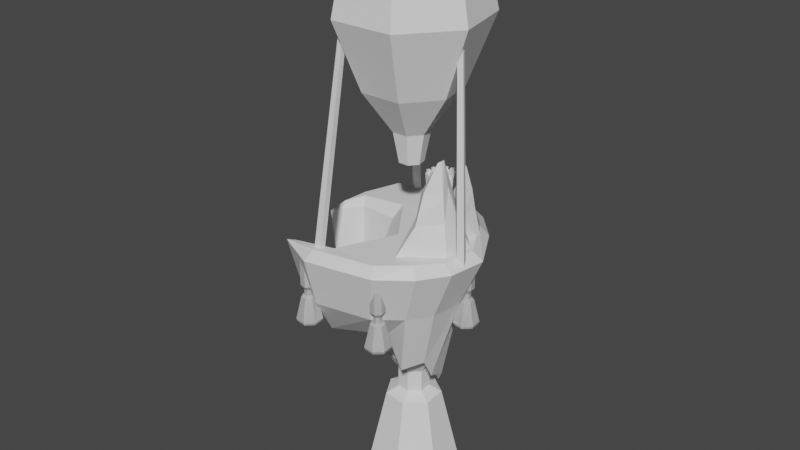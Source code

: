 # Source: island.blend  (saved by Blender 2.93.21; exported with 4.5.12 LTS)
import bpy
from mathutils import Matrix  # noqa: F401  (used for matrix-valued properties, if any)

bpy.ops.wm.read_factory_settings(use_empty=True)
scene = bpy.context.scene
scene.name = 'Scene'

# ---- collections
col_collection = bpy.data.collections.new('Collection'); scene.collection.children.link(col_collection)

# ---- materials (node trees are filled in below, after node groups)
mat_top = bpy.data.materials.new('Top')
mat_top.use_transparent_shadow = False
mat_bottom = bpy.data.materials.new('Bottom')
mat_bottom.use_transparent_shadow = False
mat_robe = bpy.data.materials.new('Robe')
mat_robe.use_transparent_shadow = False
mat_beard = bpy.data.materials.new('Beard')
mat_beard.use_transparent_shadow = False
mat_face = bpy.data.materials.new('Face')
mat_face.use_transparent_shadow = False
mat_mountains = bpy.data.materials.new('Mountains')
mat_mountains.use_transparent_shadow = False
mat_mountaintop = bpy.data.materials.new('MountainTop')
mat_mountaintop.use_transparent_shadow = False

# ---- material node trees
mat_top.use_nodes = True; mat_top.node_tree.nodes.clear()
_N = mat_top.node_tree.nodes; _L = mat_top.node_tree.links
n0 = _N.new('ShaderNodeBsdfPrincipled'); n0.name = 'Principled BSDF'; n0.location = (10, 300)
n0.distribution = 'GGX'
n0.subsurface_method = 'BURLEY'
n0.inputs[3].default_value = 1.45
n0.inputs[27].default_value = (0.0, 0.0, 0.0, 1.0)
n0.inputs[28].default_value = 1.0
n1 = _N.new('ShaderNodeOutputMaterial'); n1.name = 'Material Output'; n1.location = (300, 300)
_L.new(n0.outputs[0], n1.inputs[0])
n1.is_active_output = True
mat_bottom.use_nodes = True; mat_bottom.node_tree.nodes.clear()
_N = mat_bottom.node_tree.nodes; _L = mat_bottom.node_tree.links
n0 = _N.new('ShaderNodeBsdfPrincipled'); n0.name = 'Principled BSDF'; n0.location = (10, 300)
n0.distribution = 'GGX'
n0.subsurface_method = 'BURLEY'
n0.inputs[3].default_value = 1.45
n0.inputs[27].default_value = (0.0, 0.0, 0.0, 1.0)
n0.inputs[28].default_value = 1.0
n1 = _N.new('ShaderNodeOutputMaterial'); n1.name = 'Material Output'; n1.location = (300, 300)
_L.new(n0.outputs[0], n1.inputs[0])
n1.is_active_output = True
mat_robe.use_nodes = True; mat_robe.node_tree.nodes.clear()
_N = mat_robe.node_tree.nodes; _L = mat_robe.node_tree.links
n0 = _N.new('ShaderNodeBsdfPrincipled'); n0.name = 'Principled BSDF'; n0.location = (10, 300)
n0.distribution = 'GGX'
n0.subsurface_method = 'BURLEY'
n0.inputs[3].default_value = 1.45
n0.inputs[27].default_value = (0.0, 0.0, 0.0, 1.0)
n0.inputs[28].default_value = 1.0
n1 = _N.new('ShaderNodeOutputMaterial'); n1.name = 'Material Output'; n1.location = (300, 300)
_L.new(n0.outputs[0], n1.inputs[0])
n1.is_active_output = True
mat_beard.use_nodes = True; mat_beard.node_tree.nodes.clear()
_N = mat_beard.node_tree.nodes; _L = mat_beard.node_tree.links
n0 = _N.new('ShaderNodeBsdfPrincipled'); n0.name = 'Principled BSDF'; n0.location = (10, 300)
n0.distribution = 'GGX'
n0.subsurface_method = 'BURLEY'
n0.inputs[3].default_value = 1.45
n0.inputs[27].default_value = (0.0, 0.0, 0.0, 1.0)
n0.inputs[28].default_value = 1.0
n1 = _N.new('ShaderNodeOutputMaterial'); n1.name = 'Material Output'; n1.location = (300, 300)
_L.new(n0.outputs[0], n1.inputs[0])
n1.is_active_output = True
mat_face.use_nodes = True; mat_face.node_tree.nodes.clear()
_N = mat_face.node_tree.nodes; _L = mat_face.node_tree.links
n0 = _N.new('ShaderNodeBsdfPrincipled'); n0.name = 'Principled BSDF'; n0.location = (10, 300)
n0.distribution = 'GGX'
n0.subsurface_method = 'BURLEY'
n0.inputs[3].default_value = 1.45
n0.inputs[27].default_value = (0.0, 0.0, 0.0, 1.0)
n0.inputs[28].default_value = 1.0
n1 = _N.new('ShaderNodeOutputMaterial'); n1.name = 'Material Output'; n1.location = (300, 300)
_L.new(n0.outputs[0], n1.inputs[0])
n1.is_active_output = True
mat_mountains.use_nodes = True; mat_mountains.node_tree.nodes.clear()
_N = mat_mountains.node_tree.nodes; _L = mat_mountains.node_tree.links
n0 = _N.new('ShaderNodeBsdfPrincipled'); n0.name = 'Principled BSDF'; n0.location = (10, 300)
n0.distribution = 'GGX'
n0.subsurface_method = 'BURLEY'
n0.inputs[3].default_value = 1.45
n0.inputs[27].default_value = (0.0, 0.0, 0.0, 1.0)
n0.inputs[28].default_value = 1.0
n1 = _N.new('ShaderNodeOutputMaterial'); n1.name = 'Material Output'; n1.location = (300, 300)
_L.new(n0.outputs[0], n1.inputs[0])
n1.is_active_output = True
mat_mountaintop.use_nodes = True; mat_mountaintop.node_tree.nodes.clear()
_N = mat_mountaintop.node_tree.nodes; _L = mat_mountaintop.node_tree.links
n0 = _N.new('ShaderNodeBsdfPrincipled'); n0.name = 'Principled BSDF'; n0.location = (10, 300)
n0.distribution = 'GGX'
n0.subsurface_method = 'BURLEY'
n0.inputs[3].default_value = 1.45
n0.inputs[27].default_value = (0.0, 0.0, 0.0, 1.0)
n0.inputs[28].default_value = 1.0
n1 = _N.new('ShaderNodeOutputMaterial'); n1.name = 'Material Output'; n1.location = (300, 300)
_L.new(n0.outputs[0], n1.inputs[0])
n1.is_active_output = True

# ---- world
world_world = bpy.data.worlds.new('World'); scene.world = world_world
world_world.use_nodes = True; world_world.node_tree.nodes.clear()
_N = world_world.node_tree.nodes; _L = world_world.node_tree.links
n0 = _N.new('ShaderNodeOutputWorld'); n0.name = 'World Output'; n0.location = (300, 300)
n1 = _N.new('ShaderNodeBackground'); n1.name = 'Background'; n1.location = (10, 300)
n1.inputs[0].default_value = (0.05088, 0.05088, 0.05088, 1.0)
_L.new(n1.outputs[0], n0.inputs[0])
n0.is_active_output = True
world_world.color = (0.05088, 0.05088, 0.05088)
world_world.use_sun_shadow = False
world_world.sun_shadow_jitter_overblur = 0.0

# ---- meshes
me_cube_001 = bpy.data.meshes.new('Cube.001')
me_cube_001.from_pydata([(-2.781, -2.622, -1.0), (-3.074, -3.025, 1.0), (-2.472, 2.326, -1.0), (-2.698, 2.992, 1.0), (1.805, -2.112, -1.0), (2.502, -2.404, 1.0), (1.778, 1.466, -1.0), (2.47, 1.947, 1.0), (-3.075, -0.3579, -1.0), (-3.432, -0.2713, 1.0), (-3.128, 1.067, -1.0), (-3.495, 1.461, 1.0), (-1.422, -3.289, -1.0), (-1.422, -3.836, 1.0), (0.8131, -2.873, -1.0), (1.297, -3.33, 1.0), (-0.7018, 2.673, -1.0), (-0.5455, 3.414, 1.0), (0.9025, 2.364, -1.0), (1.406, 3.038, 1.0), (2.409, -1.211, -1.0), (3.238, -1.309, 1.0), (2.597, 0.01713, -1.0), (3.466, 0.1848, 1.0), (-1.076, -2.26, -1.0), (-1.0, -2.584, 1.0), (-0.4579, -0.8094, -1.0), (-0.2488, -0.8204, 1.0), (-1.237, 0.4932, -1.0), (-1.196, 0.7637, 1.0), (-2.486, 0.5469, -1.0), (-2.715, 0.829, 1.0), (-1.96, -1.956, -2.915), (-1.861, 1.72, -2.98), (1.198, -1.593, -3.669), (1.271, 0.798, -5.036), (-2.443, -0.2002, -4.292), (-2.364, 0.7691, -3.537), (0.537, -1.61, -2.36), (-0.6108, 1.89, -4.198), (0.5534, 1.516, -6.026), (1.732, -0.8903, -3.466), (1.611, -0.295, -4.426), (-0.4662, -1.005, -2.243), (-0.5356, 0.3332, -2.958), (-1.684, -0.1261, -3.65), (0.3075, -0.7046, 1.398), (-1.068, 1.243, 1.422), (-0.8853, -2.83, 1.288), (-3.315, 0.4047, 1.214), (-3.116, 1.372, 1.296), (-2.451, 2.659, 1.422), (-2.455, -3.184, 1.245), (1.087, -2.972, 1.345), (-1.381, -3.386, 1.292), (2.195, -2.165, 1.404), (-0.5239, 3.036, 1.422), (1.222, 2.7, 1.422), (2.175, 1.723, 1.422), (3.05, 0.1271, 1.33), (2.846, -1.21, 1.33), (-2.905, 1.137, 1.296)], [], [(3, 2, 10, 11), (18, 6, 35, 40), (8, 10, 37, 36), (1, 0, 12, 13), (2, 16, 39, 33), (20, 4, 34, 41), (8, 9, 11, 10), (0, 1, 25, 24), (4, 14, 38, 34), (0, 24, 32), (14, 15, 13, 12), (30, 31, 9, 8), (28, 29, 31, 30), (4, 5, 15, 14), (16, 17, 19, 18), (2, 3, 17, 16), (7, 6, 18, 19), (26, 27, 29, 28), (22, 23, 21, 20), (24, 25, 27, 26), (6, 7, 23, 22), (5, 4, 20, 21), (16, 18, 40, 39), (24, 26, 43, 32), (14, 12, 32, 38), (22, 20, 41, 42), (28, 30, 45, 44), (10, 2, 33, 37), (12, 0, 32), (26, 28, 44, 43), (30, 8, 36, 45), (6, 22, 42, 35), (32, 43, 38), (43, 44, 34, 38), (36, 37, 45), (33, 44, 45, 37), (35, 44, 40), (40, 44, 39), (33, 39, 44), (42, 44, 35), (34, 44, 41), (42, 41, 44), (11, 9, 49, 50), (23, 7, 58, 59), (5, 21, 60, 55), (15, 5, 55, 53), (29, 27, 46, 47), (9, 31, 61, 49), (17, 3, 51, 56), (25, 1, 52, 48), (1, 13, 54, 52), (7, 19, 57, 58), (3, 11, 50, 51), (49, 61, 50), (52, 54, 48), (47, 46, 59, 58), (59, 46, 60), (60, 46, 55), (46, 48, 53, 55), (53, 48, 54), (51, 50, 61), (51, 61, 47, 56), (57, 56, 47), (58, 57, 47), (31, 29, 47, 61), (19, 17, 56, 57), (27, 25, 48, 46), (13, 15, 53, 54), (21, 23, 59, 60)])
me_cube_001.polygons.foreach_set('material_index', [1, 1, 1, 1, 1, 1, 1, 1, 1, 1, 1, 1, 1, 1, 1, 1, 1, 1, 1, 1, 1, 1, 1, 1, 1, 1, 1, 1, 1, 1, 1, 1, 1, 1, 1, 1, 1, 1, 1, 1, 1, 1, 0, 0, 0, 0, 0, 0, 0, 0, 0, 0, 0, 0, 0, 0, 0, 0, 0, 0, 0, 0, 0, 0, 0, 0, 0, 0, 0])
_uv = me_cube_001.uv_layers.new(name='UVMap')
_uv.uv.foreach_set('vector', [0.625, 0.25, 0.375, 0.25, 0.375, 0.25, 0.625, 0.25, 0.375, 0.5, 0.375, 0.5, 0.375, 0.5, 0.375, 0.5, 0.375, 0.0, 0.375, 0.25, 0.375, 0.25, 0.375, 0.0, 0.625, 1.0, 0.375, 1.0, 0.375, 1.0, 0.625, 1.0, 0.375, 0.25, 0.375, 0.25, 0.375, 0.25, 0.375, 0.25, 0.375, 0.75, 0.375, 0.75, 0.375, 0.75, 0.375, 0.75, 0.375, 0.0, 0.625, 0.0, 0.625, 0.25, 0.375, 0.25, 0.375, 1.0, 0.625, 1.0, 0.625, 1.0, 0.375, 1.0, 0.375, 0.75, 0.375, 0.75, 0.375, 0.75, 0.375, 0.75, 0.375, 1.0, 0.375, 1.0, 0.375, 1.0, 0.375, 0.75, 0.625, 0.75, 0.625, 1.0, 0.375, 1.0, 0.375, 1.0, 0.625, 1.0, 0.625, 1.0, 0.375, 1.0, 0.375, 1.0, 0.625, 1.0, 0.625, 1.0, 0.375, 1.0, 0.375, 0.75, 0.625, 0.75, 0.625, 0.75, 0.375, 0.75, 0.375, 0.25, 0.625, 0.25, 0.625, 0.5, 0.375, 0.5, 0.375, 0.25, 0.625, 0.25, 0.625, 0.25, 0.375, 0.25, 0.625, 0.5, 0.375, 0.5, 0.375, 0.5, 0.625, 0.5, 0.375, 1.0, 0.625, 1.0, 0.625, 1.0, 0.375, 1.0, 0.375, 0.5, 0.625, 0.5, 0.625, 0.75, 0.375, 0.75, 0.375, 1.0, 0.625, 1.0, 0.625, 1.0, 0.375, 1.0, 0.375, 0.5, 0.625, 0.5, 0.625, 0.5, 0.375, 0.5, 0.625, 0.75, 0.375, 0.75, 0.375, 0.75, 0.625, 0.75, 0.375, 0.25, 0.375, 0.5, 0.375, 0.5, 0.375, 0.25, 0.375, 1.0, 0.375, 1.0, 0.375, 1.0, 0.375, 1.0, 0.375, 0.75, 0.375, 1.0, 0.375, 1.0, 0.375, 0.75, 0.375, 0.5, 0.375, 0.75, 0.375, 0.75, 0.375, 0.5, 0.375, 1.0, 0.375, 1.0, 0.375, 1.0, 0.375, 1.0, 0.375, 0.25, 0.375, 0.25, 0.375, 0.25, 0.375, 0.25, 0.375, 1.0, 0.375, 1.0, 0.375, 1.0, 0.375, 1.0, 0.375, 1.0, 0.375, 1.0, 0.375, 1.0, 0.375, 1.0, 0.375, 1.0, 0.375, 1.0, 0.375, 1.0, 0.375, 0.5, 0.375, 0.5, 0.375, 0.5, 0.375, 0.5, 0.375, 1.0, 0.375, 1.0, 0.375, 0.75, 0.375, 1.0, 0.375, 1.0, 0.375, 0.75, 0.375, 0.75, 0.375, 1.0, 0.375, 0.25, 0.375, 1.0, 0.375, 0.25, 0.375, 1.0, 0.375, 1.0, 0.375, 0.25, 0.375, 0.5, 0.0, 0.0, 0.375, 0.5, 0.375, 0.5, 0.0, 0.0, 0.375, 0.25, 0.375, 0.25, 0.375, 0.25, 0.375, 1.0, 0.375, 0.5, 0.0, 0.0, 0.375, 0.5, 0.375, 0.75, 0.375, 1.0, 0.375, 0.75, 0.375, 0.5, 0.375, 0.75, 0.0, 0.0, 0.625, 0.25, 0.625, 0.0, 0.625, 0.0, 0.625, 0.25, 0.625, 0.5, 0.625, 0.5, 0.625, 0.5, 0.625, 0.5, 0.625, 0.75, 0.625, 0.75, 0.625, 0.75, 0.625, 0.75, 0.625, 0.75, 0.625, 0.75, 0.625, 0.75, 0.625, 0.75, 0.625, 1.0, 0.625, 1.0, 0.625, 1.0, 0.625, 1.0, 0.625, 1.0, 0.625, 1.0, 0.625, 1.0, 0.625, 1.0, 0.625, 0.25, 0.625, 0.25, 0.625, 0.25, 0.625, 0.25, 0.625, 1.0, 0.625, 1.0, 0.625, 1.0, 0.625, 1.0, 0.625, 1.0, 0.625, 1.0, 0.625, 1.0, 0.625, 1.0, 0.625, 0.5, 0.625, 0.5, 0.625, 0.5, 0.625, 0.5, 0.625, 0.25, 0.625, 0.25, 0.625, 0.25, 0.625, 0.25, 0.625, 1.0, 0.625, 1.0, 0.625, 0.25, 0.625, 1.0, 0.625, 1.0, 0.625, 1.0, 0.625, 1.0, 0.625, 1.0, 0.625, 0.5, 0.625, 0.5, 0.625, 0.5, 0.625, 1.0, 0.625, 0.75, 0.625, 0.75, 0.625, 1.0, 0.625, 0.75, 0.625, 1.0, 0.625, 1.0, 0.625, 0.75, 0.625, 0.75, 0.625, 0.75, 0.625, 1.0, 0.625, 1.0, 0.625, 0.25, 0.625, 0.25, 0.625, 1.0, 0.625, 0.25, 0.625, 1.0, 0.625, 1.0, 0.625, 0.25, 0.625, 0.5, 0.625, 0.25, 0.625, 1.0, 0.625, 0.5, 0.625, 0.5, 0.625, 1.0, 0.625, 1.0, 0.625, 1.0, 0.625, 1.0, 0.625, 1.0, 0.625, 0.5, 0.625, 0.25, 0.625, 0.25, 0.625, 0.5, 0.625, 1.0, 0.625, 1.0, 0.625, 1.0, 0.625, 1.0, 0.625, 1.0, 0.625, 0.75, 0.625, 0.75, 0.625, 1.0, 0.625, 0.75, 0.625, 0.5, 0.625, 0.5, 0.625, 0.75])
me_cube_001.materials.append(mat_top)
me_cube_001.materials.append(mat_bottom)
me_cube_001.use_remesh_fix_poles = True
me_cube_001.use_remesh_preserve_attributes = False
me_cube_001.update()
me_cylinder = bpy.data.meshes.new('Cylinder')
me_cylinder.from_pydata([(0.4418, 2.328, 1.308), (0.4916, 2.441, 2.873), (0.7224, 1.833, 1.308), (0.8438, 1.82, 2.874), (0.3382, 1.413, 1.308), (0.3617, 1.293, 2.874), (-0.1799, 1.648, 1.308), (-0.2885, 1.589, 2.873), (-0.1159, 2.214, 1.307), (-0.2082, 2.298, 2.873), (-0.07171, 2.267, 2.763), (-0.06401, 2.284, 3.005), (-0.02834, 2.19, 2.763), (-0.009591, 2.188, 3.005), (-0.08771, 2.125, 2.763), (-0.08408, 2.107, 3.005), (-0.1678, 2.162, 2.763), (-0.1845, 2.152, 3.005), (-0.1579, 2.249, 2.763), (-0.1721, 2.262, 3.005), (0.4614, 2.375, 2.763), (0.4691, 2.392, 3.005), (0.5048, 2.298, 2.763), (0.5235, 2.296, 3.005), (0.4454, 2.233, 2.763), (0.449, 2.215, 3.005), (0.3654, 2.27, 2.763), (0.3486, 2.26, 3.005), (0.3752, 2.357, 2.763), (0.361, 2.37, 3.005), (0.7115, 1.906, 2.764), (0.7192, 1.924, 3.006), (0.7549, 1.83, 2.764), (0.7736, 1.828, 3.006), (0.6955, 1.765, 2.764), (0.6991, 1.746, 3.006), (0.6155, 1.801, 2.764), (0.5987, 1.792, 3.006), (0.6253, 1.889, 2.764), (0.6111, 1.902, 3.006), (0.3729, 1.501, 2.764), (0.3806, 1.519, 3.006), (0.4163, 1.425, 2.764), (0.435, 1.423, 3.006), (0.3569, 1.36, 2.764), (0.3605, 1.341, 3.006), (0.2768, 1.396, 2.764), (0.2601, 1.387, 3.006), (0.2867, 1.484, 2.764), (0.2725, 1.497, 3.006), (-0.1366, 1.72, 2.763), (-0.1289, 1.738, 3.005), (-0.09321, 1.644, 2.763), (-0.07445, 1.642, 3.005), (-0.1526, 1.579, 2.763), (-0.1489, 1.561, 3.005), (-0.2326, 1.615, 2.763), (-0.2494, 1.606, 3.005), (-0.2227, 1.703, 2.763), (-0.237, 1.716, 3.005), (-0.1142, 1.99, 2.763), (-0.1065, 2.007, 3.005), (-0.07084, 1.913, 2.763), (-0.05208, 1.911, 3.005), (-0.1302, 1.848, 2.763), (-0.1266, 1.83, 3.005), (-0.2103, 1.885, 2.763), (-0.227, 1.876, 3.005), (-0.2004, 1.972, 2.763), (-0.2146, 1.985, 3.005), (0.2062, 2.336, 2.763), (0.2139, 2.354, 3.005), (0.2495, 2.26, 2.763), (0.2683, 2.258, 3.005), (0.1902, 2.195, 2.763), (0.1938, 2.177, 3.005), (0.1101, 2.231, 2.763), (0.09334, 2.222, 3.005), (0.12, 2.319, 2.763), (0.1057, 2.332, 3.005), (0.6169, 2.12, 2.764), (0.6247, 2.138, 3.005), (0.6603, 2.044, 2.764), (0.6791, 2.042, 3.006), (0.6009, 1.979, 2.764), (0.6046, 1.96, 3.006), (0.5209, 2.015, 2.764), (0.5041, 2.006, 3.005), (0.5308, 2.103, 2.764), (0.5165, 2.116, 3.005), (0.5512, 1.691, 2.764), (0.5589, 1.709, 3.006), (0.5945, 1.615, 2.764), (0.6133, 1.613, 3.006), (0.5352, 1.55, 2.764), (0.5388, 1.531, 3.006), (0.4551, 1.586, 2.764), (0.4383, 1.577, 3.006), (0.465, 1.674, 2.764), (0.4507, 1.687, 3.006), (0.1177, 1.601, 2.764), (0.1254, 1.618, 3.005), (0.1611, 1.524, 2.764), (0.1798, 1.522, 3.006), (0.1017, 1.459, 2.764), (0.1053, 1.441, 3.006), (0.02163, 1.496, 2.764), (0.004862, 1.486, 3.005), (0.03152, 1.583, 2.764), (0.01727, 1.596, 3.005), (0.2217, 1.504, 1.299), (0.2432, 1.465, 1.778), (-0.03491, 1.62, 1.299), (-0.07887, 1.612, 1.778), (0.08944, 1.24, 1.699), (0.07657, 1.274, 1.288), (-0.1121, 1.36, 1.288), (-0.1473, 1.348, 1.699)], [], [(0, 1, 3, 2), (2, 3, 5, 4), (4, 5, 7, 6), (3, 1, 9, 7, 5), (6, 7, 9, 8), (8, 9, 1, 0), (10, 11, 13, 12), (12, 13, 15, 14), (14, 15, 17, 16), (13, 11, 19, 17, 15), (16, 17, 19, 18), (18, 19, 11, 10), (20, 21, 23, 22), (22, 23, 25, 24), (24, 25, 27, 26), (23, 21, 29, 27, 25), (26, 27, 29, 28), (28, 29, 21, 20), (30, 31, 33, 32), (32, 33, 35, 34), (34, 35, 37, 36), (33, 31, 39, 37, 35), (36, 37, 39, 38), (38, 39, 31, 30), (40, 41, 43, 42), (42, 43, 45, 44), (44, 45, 47, 46), (43, 41, 49, 47, 45), (46, 47, 49, 48), (48, 49, 41, 40), (50, 51, 53, 52), (52, 53, 55, 54), (54, 55, 57, 56), (53, 51, 59, 57, 55), (56, 57, 59, 58), (58, 59, 51, 50), (60, 61, 63, 62), (62, 63, 65, 64), (64, 65, 67, 66), (63, 61, 69, 67, 65), (66, 67, 69, 68), (68, 69, 61, 60), (70, 71, 73, 72), (72, 73, 75, 74), (74, 75, 77, 76), (73, 71, 79, 77, 75), (76, 77, 79, 78), (78, 79, 71, 70), (80, 81, 83, 82), (82, 83, 85, 84), (84, 85, 87, 86), (83, 81, 89, 87, 85), (86, 87, 89, 88), (88, 89, 81, 80), (90, 91, 93, 92), (92, 93, 95, 94), (94, 95, 97, 96), (93, 91, 99, 97, 95), (96, 97, 99, 98), (98, 99, 91, 90), (100, 101, 103, 102), (102, 103, 105, 104), (104, 105, 107, 106), (103, 101, 109, 107, 105), (106, 107, 109, 108), (108, 109, 101, 100), (110, 112, 113, 111), (115, 114, 117, 116), (111, 113, 117, 114), (110, 111, 114, 115), (113, 112, 116, 117), (112, 110, 115, 116)])
_uv = me_cylinder.uv_layers.new(name='UVMap')
_uv.uv.foreach_set('vector', [1.0, 0.5, 1.0, 1.0, 0.8, 1.0, 0.8, 0.5, 0.8, 0.5, 0.8, 1.0, 0.6, 1.0, 0.6, 0.5, 0.6, 0.5, 0.6, 1.0, 0.4, 1.0, 0.4, 0.5, 0.4783, 0.3242, 0.25, 0.49, 0.02175, 0.3242, 0.1089, 0.05584, 0.3911, 0.05584, 0.4, 0.5, 0.4, 1.0, 0.2, 1.0, 0.2, 0.5, 0.2, 0.5, 0.2, 1.0, 2.98e-08, 1.0, 2.98e-08, 0.5, 1.0, 0.5, 1.0, 1.0, 0.8, 1.0, 0.8, 0.5, 0.8, 0.5, 0.8, 1.0, 0.6, 1.0, 0.6, 0.5, 0.6, 0.5, 0.6, 1.0, 0.4, 1.0, 0.4, 0.5, 0.4783, 0.3242, 0.25, 0.49, 0.02175, 0.3242, 0.1089, 0.05584, 0.3911, 0.05584, 0.4, 0.5, 0.4, 1.0, 0.2, 1.0, 0.2, 0.5, 0.2, 0.5, 0.2, 1.0, 2.98e-08, 1.0, 2.98e-08, 0.5, 1.0, 0.5, 1.0, 1.0, 0.8, 1.0, 0.8, 0.5, 0.8, 0.5, 0.8, 1.0, 0.6, 1.0, 0.6, 0.5, 0.6, 0.5, 0.6, 1.0, 0.4, 1.0, 0.4, 0.5, 0.4783, 0.3242, 0.25, 0.49, 0.02175, 0.3242, 0.1089, 0.05584, 0.3911, 0.05584, 0.4, 0.5, 0.4, 1.0, 0.2, 1.0, 0.2, 0.5, 0.2, 0.5, 0.2, 1.0, 2.98e-08, 1.0, 2.98e-08, 0.5, 1.0, 0.5, 1.0, 1.0, 0.8, 1.0, 0.8, 0.5, 0.8, 0.5, 0.8, 1.0, 0.6, 1.0, 0.6, 0.5, 0.6, 0.5, 0.6, 1.0, 0.4, 1.0, 0.4, 0.5, 0.4783, 0.3242, 0.25, 0.49, 0.02175, 0.3242, 0.1089, 0.05584, 0.3911, 0.05584, 0.4, 0.5, 0.4, 1.0, 0.2, 1.0, 0.2, 0.5, 0.2, 0.5, 0.2, 1.0, 2.98e-08, 1.0, 2.98e-08, 0.5, 1.0, 0.5, 1.0, 1.0, 0.8, 1.0, 0.8, 0.5, 0.8, 0.5, 0.8, 1.0, 0.6, 1.0, 0.6, 0.5, 0.6, 0.5, 0.6, 1.0, 0.4, 1.0, 0.4, 0.5, 0.4783, 0.3242, 0.25, 0.49, 0.02175, 0.3242, 0.1089, 0.05584, 0.3911, 0.05584, 0.4, 0.5, 0.4, 1.0, 0.2, 1.0, 0.2, 0.5, 0.2, 0.5, 0.2, 1.0, 2.98e-08, 1.0, 2.98e-08, 0.5, 1.0, 0.5, 1.0, 1.0, 0.8, 1.0, 0.8, 0.5, 0.8, 0.5, 0.8, 1.0, 0.6, 1.0, 0.6, 0.5, 0.6, 0.5, 0.6, 1.0, 0.4, 1.0, 0.4, 0.5, 0.4783, 0.3242, 0.25, 0.49, 0.02175, 0.3242, 0.1089, 0.05584, 0.3911, 0.05584, 0.4, 0.5, 0.4, 1.0, 0.2, 1.0, 0.2, 0.5, 0.2, 0.5, 0.2, 1.0, 2.98e-08, 1.0, 2.98e-08, 0.5, 1.0, 0.5, 1.0, 1.0, 0.8, 1.0, 0.8, 0.5, 0.8, 0.5, 0.8, 1.0, 0.6, 1.0, 0.6, 0.5, 0.6, 0.5, 0.6, 1.0, 0.4, 1.0, 0.4, 0.5, 0.4783, 0.3242, 0.25, 0.49, 0.02175, 0.3242, 0.1089, 0.05584, 0.3911, 0.05584, 0.4, 0.5, 0.4, 1.0, 0.2, 1.0, 0.2, 0.5, 0.2, 0.5, 0.2, 1.0, 2.98e-08, 1.0, 2.98e-08, 0.5, 1.0, 0.5, 1.0, 1.0, 0.8, 1.0, 0.8, 0.5, 0.8, 0.5, 0.8, 1.0, 0.6, 1.0, 0.6, 0.5, 0.6, 0.5, 0.6, 1.0, 0.4, 1.0, 0.4, 0.5, 0.4783, 0.3242, 0.25, 0.49, 0.02175, 0.3242, 0.1089, 0.05584, 0.3911, 0.05584, 0.4, 0.5, 0.4, 1.0, 0.2, 1.0, 0.2, 0.5, 0.2, 0.5, 0.2, 1.0, 2.98e-08, 1.0, 2.98e-08, 0.5, 1.0, 0.5, 1.0, 1.0, 0.8, 1.0, 0.8, 0.5, 0.8, 0.5, 0.8, 1.0, 0.6, 1.0, 0.6, 0.5, 0.6, 0.5, 0.6, 1.0, 0.4, 1.0, 0.4, 0.5, 0.4783, 0.3242, 0.25, 0.49, 0.02175, 0.3242, 0.1089, 0.05584, 0.3911, 0.05584, 0.4, 0.5, 0.4, 1.0, 0.2, 1.0, 0.2, 0.5, 0.2, 0.5, 0.2, 1.0, 2.98e-08, 1.0, 2.98e-08, 0.5, 1.0, 0.5, 1.0, 1.0, 0.8, 1.0, 0.8, 0.5, 0.8, 0.5, 0.8, 1.0, 0.6, 1.0, 0.6, 0.5, 0.6, 0.5, 0.6, 1.0, 0.4, 1.0, 0.4, 0.5, 0.4783, 0.3242, 0.25, 0.49, 0.02175, 0.3242, 0.1089, 0.05584, 0.3911, 0.05584, 0.4, 0.5, 0.4, 1.0, 0.2, 1.0, 0.2, 0.5, 0.2, 0.5, 0.2, 1.0, 2.98e-08, 1.0, 2.98e-08, 0.5, 1.0, 0.5, 1.0, 1.0, 0.8, 1.0, 0.8, 0.5, 0.8, 0.5, 0.8, 1.0, 0.6, 1.0, 0.6, 0.5, 0.6, 0.5, 0.6, 1.0, 0.4, 1.0, 0.4, 0.5, 0.4783, 0.3242, 0.25, 0.49, 0.02175, 0.3242, 0.1089, 0.05584, 0.3911, 0.05584, 0.4, 0.5, 0.4, 1.0, 0.2, 1.0, 0.2, 0.5, 0.2, 0.5, 0.2, 1.0, 2.98e-08, 1.0, 2.98e-08, 0.5, 0.6, 0.5, 0.4, 0.5, 0.4, 1.0, 0.6, 1.0, 0.6, 0.5, 0.6, 1.0, 0.4, 1.0, 0.4, 0.5, 0.6, 1.0, 0.4, 1.0, 0.4, 1.0, 0.6, 1.0, 0.6, 0.5, 0.6, 1.0, 0.6, 1.0, 0.6, 0.5, 0.4, 1.0, 0.4, 0.5, 0.4, 0.5, 0.4, 1.0, 0.4, 0.5, 0.6, 0.5, 0.6, 0.5, 0.4, 0.5])
me_cylinder.use_remesh_fix_poles = True
me_cylinder.use_remesh_preserve_attributes = False
me_cylinder.update()
me_cylinder_001 = bpy.data.meshes.new('Cylinder.001')
me_cylinder_001.from_pydata([(0.2097, 1.915, 2.921), (0.229, 1.884, 3.083), (0.3406, 1.907, 2.921), (0.3176, 1.879, 3.083), (0.3731, 1.779, 2.921), (0.3396, 1.793, 3.083), (0.2623, 1.709, 2.921), (0.2646, 1.745, 3.083), (0.1613, 1.793, 2.921), (0.1963, 1.802, 3.083), (0.1898, 1.941, 3.175), (0.2589, 1.842, 3.287), (0.3591, 1.93, 3.175), (0.2867, 1.84, 3.287), (0.4012, 1.766, 3.175), (0.2936, 1.813, 3.287), (0.2579, 1.675, 3.175), (0.2701, 1.798, 3.287), (0.1272, 1.783, 3.175), (0.2487, 1.816, 3.287), (0.2186, 1.901, 3.188), (0.33, 1.894, 3.188), (0.3577, 1.786, 3.188), (0.2634, 1.726, 3.188), (0.1774, 1.797, 3.188), (0.23, 1.71, 2.998), (0.2315, 1.732, 3.099), (0.1671, 1.762, 2.998), (0.1889, 1.767, 3.099), (0.2671, 1.723, 2.967), (0.2692, 1.756, 3.117), (0.1733, 1.801, 2.967), (0.2058, 1.809, 3.117)], [], [(0, 1, 3, 2), (2, 3, 5, 4), (4, 5, 7, 6), (9, 7, 23, 24), (6, 7, 9, 8), (8, 9, 1, 0), (0, 2, 4, 6, 8), (10, 11, 13, 12), (12, 13, 15, 14), (14, 15, 17, 16), (13, 11, 19, 17, 15), (16, 17, 19, 18), (18, 19, 11, 10), (10, 12, 14, 16, 18), (5, 3, 21, 22), (1, 9, 24, 20), (3, 1, 20, 21), (7, 5, 22, 23), (25, 26, 28, 27), (29, 31, 32, 30), (26, 30, 32, 28), (25, 29, 30, 26), (28, 32, 31, 27), (27, 31, 29, 25)])
me_cylinder_001.polygons.foreach_set('material_index', [0, 0, 0, 2, 0, 0, 0, 0, 0, 0, 0, 0, 0, 0, 2, 2, 2, 2, 1, 1, 1, 1, 1, 1])
_uv = me_cylinder_001.uv_layers.new(name='UVMap')
_uv.uv.foreach_set('vector', [1.0, 0.5, 1.0, 1.0, 0.8, 1.0, 0.8, 0.5, 0.8, 0.5, 0.8, 1.0, 0.6, 1.0, 0.6, 0.5, 0.6, 0.5, 0.6, 1.0, 0.4, 1.0, 0.4, 0.5, 0.2, 1.0, 0.4, 1.0, 0.4, 1.0, 0.2, 1.0, 0.4, 0.5, 0.4, 1.0, 0.2, 1.0, 0.2, 0.5, 0.2, 0.5, 0.2, 1.0, 2.98e-08, 1.0, 2.98e-08, 0.5, 0.75, 0.49, 0.9783, 0.3242, 0.8911, 0.05584, 0.6089, 0.05584, 0.5217, 0.3242, 1.0, 0.5, 1.0, 1.0, 0.8, 1.0, 0.8, 0.5, 0.8, 0.5, 0.8, 1.0, 0.6, 1.0, 0.6, 0.5, 0.6, 0.5, 0.6, 1.0, 0.4, 1.0, 0.4, 0.5, 0.4783, 0.3242, 0.25, 0.49, 0.02175, 0.3242, 0.1089, 0.05584, 0.3911, 0.05584, 0.4, 0.5, 0.4, 1.0, 0.2, 1.0, 0.2, 0.5, 0.2, 0.5, 0.2, 1.0, 2.98e-08, 1.0, 2.98e-08, 0.5, 0.75, 0.49, 0.9783, 0.3242, 0.8911, 0.05584, 0.6089, 0.05584, 0.5217, 0.3242, 0.6, 1.0, 0.8, 1.0, 0.8, 1.0, 0.6, 1.0, 2.98e-08, 1.0, 0.2, 1.0, 0.2, 1.0, 2.98e-08, 1.0, 0.8, 1.0, 1.0, 1.0, 1.0, 1.0, 0.8, 1.0, 0.4, 1.0, 0.6, 1.0, 0.6, 1.0, 0.4, 1.0, 0.4, 0.5, 0.4, 1.0, 0.2, 1.0, 0.2, 0.5, 0.4, 0.5, 0.2, 0.5, 0.2, 1.0, 0.4, 1.0, 0.4, 1.0, 0.4, 1.0, 0.2, 1.0, 0.2, 1.0, 0.4, 0.5, 0.4, 0.5, 0.4, 1.0, 0.4, 1.0, 0.2, 1.0, 0.2, 1.0, 0.2, 0.5, 0.2, 0.5, 0.2, 0.5, 0.2, 0.5, 0.4, 0.5, 0.4, 0.5])
me_cylinder_001.materials.append(mat_robe)
me_cylinder_001.materials.append(mat_beard)
me_cylinder_001.materials.append(mat_face)
me_cylinder_001.use_remesh_fix_poles = True
me_cylinder_001.use_remesh_preserve_attributes = False
me_cylinder_001.update()
me_cube_003 = bpy.data.meshes.new('Cube.003')
me_cube_003.from_pydata([(1.256, -2.262, 1.117), (1.671, -1.401, 2.431), (1.8, 1.584, 1.141), (1.957, 0.6897, 2.444), (2.73, -0.9385, 1.132), (2.355, -0.6233, 2.439), (2.873, 0.3336, 1.139), (2.434, 0.01628, 2.443), (0.7431, -0.8018, 1.123), (1.226, -0.8032, 2.432), (1.271, 0.5811, 1.133), (1.641, 0.09019, 2.439), (1.692, -0.9853, 3.565), (1.989, 0.2178, 3.473), (2.212, -0.5445, 3.385), (2.134, -0.1634, 3.626), (1.34, -0.6612, 3.402), (1.752, -0.1443, 3.657), (2.001, -0.4194, 4.65), (2.018, -0.2952, 4.678), (1.906, -0.491, 4.594), (1.963, -0.2858, 4.628), (2.331, 0.001658, 0.9565), (2.232, 0.5475, 2.283), (0.6641, 2.554, 0.9573), (1.181, 2.13, 2.284), (2.609, 1.309, 0.9561), (2.246, 1.315, 2.283), (1.878, 2.294, 0.9573), (1.756, 1.822, 2.284), (1.42, 0.435, 0.9561), (1.694, 0.6725, 2.283), (0.8451, 1.732, 0.9573), (1.289, 1.639, 2.284), (2.044, 0.873, 3.163), (1.344, 1.686, 3.061), (2.113, 1.292, 3.018), (1.636, 1.625, 3.212), (1.62, 0.8432, 2.998), (1.501, 1.428, 3.213), (1.875, 1.224, 3.863), (1.731, 1.33, 3.878), (1.862, 1.164, 3.835), (1.702, 1.306, 3.849)], [], [(3, 2, 10, 11), (2, 3, 7, 6), (6, 7, 5, 4), (4, 5, 1, 0), (3, 11, 17, 13), (11, 9, 16, 17), (8, 9, 11, 10), (0, 1, 9, 8), (7, 3, 13, 15), (5, 7, 15, 14), (1, 5, 14, 12), (9, 1, 12, 16), (17, 16, 20, 21), (14, 15, 19, 18), (19, 21, 20, 18), (13, 21, 19), (20, 12, 18), (14, 18, 12), (12, 20, 16), (17, 21, 13), (15, 13, 19), (25, 24, 32, 33), (24, 25, 29, 28), (28, 29, 27, 26), (26, 27, 23, 22), (25, 33, 39, 35), (33, 31, 38, 39), (30, 31, 33, 32), (22, 23, 31, 30), (29, 25, 35, 37), (27, 29, 37, 36), (23, 27, 36, 34), (31, 23, 34, 38), (39, 38, 42, 43), (36, 37, 41, 40), (41, 43, 42, 40), (35, 43, 41), (42, 34, 40), (36, 40, 34), (34, 42, 38), (39, 43, 35), (37, 35, 41)])
me_cube_003.polygons.foreach_set('material_index', [0, 0, 0, 0, 0, 0, 0, 0, 0, 0, 0, 0, 1, 1, 1, 1, 1, 1, 1, 1, 1, 0, 0, 0, 0, 0, 0, 0, 0, 0, 0, 0, 0, 1, 1, 1, 1, 1, 1, 1, 1, 1])
_uv = me_cube_003.uv_layers.new(name='UVMap')
_uv.uv.foreach_set('vector', [0.625, 0.25, 0.375, 0.25, 0.375, 0.25, 0.625, 0.25, 0.375, 0.25, 0.625, 0.25, 0.625, 0.5, 0.375, 0.5, 0.375, 0.5, 0.625, 0.5, 0.625, 0.75, 0.375, 0.75, 0.375, 0.75, 0.625, 0.75, 0.625, 1.0, 0.375, 1.0, 0.625, 0.25, 0.625, 0.25, 0.625, 0.25, 0.625, 0.25, 0.625, 0.25, 0.625, 0.0, 0.625, 0.0, 0.625, 0.25, 0.375, 0.0, 0.625, 0.0, 0.625, 0.25, 0.375, 0.25, 0.375, 1.0, 0.625, 1.0, 0.625, 1.0, 0.375, 1.0, 0.625, 0.5, 0.625, 0.25, 0.625, 0.25, 0.625, 0.5, 0.625, 0.75, 0.625, 0.5, 0.625, 0.5, 0.625, 0.75, 0.625, 1.0, 0.625, 0.75, 0.625, 0.75, 0.625, 1.0, 0.625, 1.0, 0.625, 1.0, 0.625, 1.0, 0.625, 1.0, 0.625, 0.25, 0.625, 0.0, 0.625, 0.0, 0.625, 0.25, 0.625, 0.75, 0.625, 0.5, 0.625, 0.5, 0.625, 0.75, 0.625, 0.5, 0.625, 0.25, 0.625, 0.0, 0.625, 0.75, 0.0, 0.0, 0.625, 0.25, 0.625, 0.5, 0.625, 0.0, 0.0, 0.0, 0.625, 0.75, 0.625, 0.75, 0.625, 0.75, 0.0, 0.0, 0.0, 0.0, 0.625, 0.0, 0.625, 0.0, 0.625, 0.25, 0.625, 0.25, 0.0, 0.0, 0.625, 0.5, 0.0, 0.0, 0.625, 0.5, 0.625, 0.25, 0.375, 0.25, 0.375, 0.25, 0.625, 0.25, 0.375, 0.25, 0.625, 0.25, 0.625, 0.5, 0.375, 0.5, 0.375, 0.5, 0.625, 0.5, 0.625, 0.75, 0.375, 0.75, 0.375, 0.75, 0.625, 0.75, 0.625, 1.0, 0.375, 1.0, 0.625, 0.25, 0.625, 0.25, 0.625, 0.25, 0.625, 0.25, 0.625, 0.25, 0.625, 0.0, 0.625, 0.0, 0.625, 0.25, 0.375, 0.0, 0.625, 0.0, 0.625, 0.25, 0.375, 0.25, 0.375, 1.0, 0.625, 1.0, 0.625, 1.0, 0.375, 1.0, 0.625, 0.5, 0.625, 0.25, 0.625, 0.25, 0.625, 0.5, 0.625, 0.75, 0.625, 0.5, 0.625, 0.5, 0.625, 0.75, 0.625, 1.0, 0.625, 0.75, 0.625, 0.75, 0.625, 1.0, 0.625, 1.0, 0.625, 1.0, 0.625, 1.0, 0.625, 1.0, 0.625, 0.25, 0.625, 0.0, 0.625, 0.0, 0.625, 0.25, 0.625, 0.75, 0.625, 0.5, 0.625, 0.5, 0.625, 0.75, 0.625, 0.5, 0.625, 0.25, 0.625, 0.0, 0.625, 0.75, 0.0, 0.0, 0.625, 0.25, 0.625, 0.5, 0.625, 0.0, 0.0, 0.0, 0.625, 0.75, 0.625, 0.75, 0.625, 0.75, 0.0, 0.0, 0.0, 0.0, 0.625, 0.0, 0.625, 0.0, 0.625, 0.25, 0.625, 0.25, 0.0, 0.0, 0.625, 0.5, 0.0, 0.0, 0.625, 0.5])
me_cube_003.materials.append(mat_mountains)
me_cube_003.materials.append(mat_mountaintop)
me_cube_003.use_remesh_fix_poles = True
me_cube_003.use_remesh_preserve_attributes = False
me_cube_003.update()
me_cylinder_002 = bpy.data.meshes.new('Cylinder.002')
me_cylinder_002.from_pydata([(0.3251, 0.4727, 4.081), (0.3251, 0.7085, 5.286), (0.6947, 0.2947, 4.081), (0.879, 0.4418, 5.286), (0.786, -0.1052, 4.081), (1.016, -0.1577, 5.286), (0.5302, -0.4259, 4.081), (0.6325, -0.6384, 5.286), (0.12, -0.4259, 4.081), (0.01767, -0.6384, 5.286), (-0.1358, -0.1052, 4.081), (-0.3657, -0.1577, 5.286), (-0.04451, 0.2947, 4.081), (-0.2289, 0.4418, 5.286), (0.3251, 1.865, 6.918), (1.783, 1.163, 6.918), (2.144, -0.415, 6.918), (1.134, -1.68, 6.918), (-0.4842, -1.68, 6.918), (-1.493, -0.415, 6.918), (-1.133, 1.163, 6.918), (0.3251, 2.899, 9.569), (2.592, 1.808, 9.569), (3.152, -0.6452, 9.569), (1.583, -2.612, 9.569), (-0.9329, -2.612, 9.569), (-2.502, -0.6452, 9.569), (-1.942, 1.808, 9.569), (0.3251, 2.485, 11.54), (2.268, 1.549, 11.54), (2.748, -0.553, 11.54), (1.403, -2.239, 11.54), (-0.7532, -2.239, 11.54), (-2.098, -0.553, 11.54), (-1.618, 1.549, 11.54), (0.3251, 1.19, 12.75), (1.255, 0.7418, 12.75), (1.485, -0.2648, 12.75), (0.8413, -1.072, 12.75), (-0.1912, -1.072, 12.75), (-0.8349, -0.2648, 12.75), (-0.6051, 0.7418, 12.75), (0.3251, 7.753e-07, 12.97), (-0.7987, -2.112, 9.51), (-1.297, -3.171, 0.9952), (-0.9943, -1.917, 9.51), (-1.564, -2.904, 0.9952), (-0.9943, -2.112, 9.51), (-1.564, -3.171, 0.9952), (-1.297, -2.904, 0.9952), (-0.7987, -1.917, 9.51), (2.74, -0.2881, 9.51), (3.156, -0.4028, 0.9952), (2.636, -0.5446, 9.51), (3.014, -0.7524, 0.9952), (2.816, -0.4683, 9.51), (3.26, -0.6484, 0.9952), (2.91, -0.5068, 0.9952), (2.56, -0.3644, 9.51), (-1.207, 1.701, 9.51), (-1.847, 2.793, 0.9952), (-0.9363, 1.758, 9.51), (-1.478, 2.871, 0.9952), (-1.1, 1.865, 9.51), (-1.702, 3.016, 0.9952), (-1.623, 2.647, 0.9952), (-1.043, 1.594, 9.51)], [], [(0, 1, 3, 2), (2, 3, 5, 4), (4, 5, 7, 6), (6, 7, 9, 8), (8, 9, 11, 10), (9, 7, 17, 18), (10, 11, 13, 12), (12, 13, 1, 0), (0, 2, 4, 6, 8, 10, 12), (16, 15, 22, 23), (1, 13, 20, 14), (5, 3, 15, 16), (11, 9, 18, 19), (3, 1, 14, 15), (7, 5, 16, 17), (13, 11, 19, 20), (27, 26, 33, 34), (14, 20, 27, 21), (19, 18, 25, 26), (17, 16, 23, 24), (15, 14, 21, 22), (20, 19, 26, 27), (18, 17, 24, 25), (28, 34, 41, 35), (25, 24, 31, 32), (23, 22, 29, 30), (21, 27, 34, 28), (26, 25, 32, 33), (24, 23, 30, 31), (22, 21, 28, 29), (39, 38, 42), (33, 32, 39, 40), (31, 30, 37, 38), (29, 28, 35, 36), (34, 33, 40, 41), (32, 31, 38, 39), (30, 29, 36, 37), (46, 49, 44, 48), (37, 36, 42), (35, 41, 42), (40, 39, 42), (38, 37, 42), (36, 35, 42), (41, 40, 42), (44, 43, 47, 48), (49, 50, 43, 44), (46, 45, 50, 49), (48, 47, 45, 46), (50, 45, 47, 43), (54, 57, 52, 56), (52, 51, 55, 56), (57, 58, 51, 52), (54, 53, 58, 57), (56, 55, 53, 54), (58, 53, 55, 51), (62, 65, 60, 64), (60, 59, 63, 64), (65, 66, 59, 60), (62, 61, 66, 65), (64, 63, 61, 62), (66, 61, 63, 59)])
_uv = me_cylinder_002.uv_layers.new(name='UVMap')
_uv.uv.foreach_set('vector', [1.0, 0.5, 1.0, 1.0, 0.8571, 1.0, 0.8571, 0.5, 0.8571, 0.5, 0.8571, 1.0, 0.7143, 1.0, 0.7143, 0.5, 0.7143, 0.5, 0.7143, 1.0, 0.5714, 1.0, 0.5714, 0.5, 0.5714, 0.5, 0.5714, 1.0, 0.4286, 1.0, 0.4286, 0.5, 0.4286, 0.5, 0.4286, 1.0, 0.2857, 1.0, 0.2857, 0.5, 0.4286, 1.0, 0.5714, 1.0, 0.5714, 1.0, 0.4286, 1.0, 0.2857, 0.5, 0.2857, 1.0, 0.1429, 1.0, 0.1429, 0.5, 0.1429, 0.5, 0.1429, 1.0, 2.98e-08, 1.0, 2.98e-08, 0.5, 0.75, 0.49, 0.9376, 0.3996, 0.984, 0.1966, 0.8541, 0.03377, 0.6459, 0.03377, 0.516, 0.1966, 0.5624, 0.3996, 0.7143, 1.0, 0.8571, 1.0, 0.8571, 1.0, 0.7143, 1.0, 2.98e-08, 1.0, 0.1429, 1.0, 0.1429, 1.0, 2.98e-08, 1.0, 0.7143, 1.0, 0.8571, 1.0, 0.8571, 1.0, 0.7143, 1.0, 0.2857, 1.0, 0.4286, 1.0, 0.4286, 1.0, 0.2857, 1.0, 0.8571, 1.0, 1.0, 1.0, 1.0, 1.0, 0.8571, 1.0, 0.5714, 1.0, 0.7143, 1.0, 0.7143, 1.0, 0.5714, 1.0, 0.1429, 1.0, 0.2857, 1.0, 0.2857, 1.0, 0.1429, 1.0, 0.1429, 1.0, 0.2857, 1.0, 0.2857, 1.0, 0.1429, 1.0, 2.98e-08, 1.0, 0.1429, 1.0, 0.1429, 1.0, 2.98e-08, 1.0, 0.2857, 1.0, 0.4286, 1.0, 0.4286, 1.0, 0.2857, 1.0, 0.5714, 1.0, 0.7143, 1.0, 0.7143, 1.0, 0.5714, 1.0, 0.8571, 1.0, 1.0, 1.0, 1.0, 1.0, 0.8571, 1.0, 0.1429, 1.0, 0.2857, 1.0, 0.2857, 1.0, 0.1429, 1.0, 0.4286, 1.0, 0.5714, 1.0, 0.5714, 1.0, 0.4286, 1.0, 2.98e-08, 1.0, 0.1429, 1.0, 0.1429, 1.0, 2.98e-08, 1.0, 0.4286, 1.0, 0.5714, 1.0, 0.5714, 1.0, 0.4286, 1.0, 0.7143, 1.0, 0.8571, 1.0, 0.8571, 1.0, 0.7143, 1.0, 2.98e-08, 1.0, 0.1429, 1.0, 0.1429, 1.0, 2.98e-08, 1.0, 0.2857, 1.0, 0.4286, 1.0, 0.4286, 1.0, 0.2857, 1.0, 0.5714, 1.0, 0.7143, 1.0, 0.7143, 1.0, 0.5714, 1.0, 0.8571, 1.0, 1.0, 1.0, 1.0, 1.0, 0.8571, 1.0, 0.4286, 1.0, 0.5714, 1.0, 0.4286, 1.0, 0.2857, 1.0, 0.4286, 1.0, 0.4286, 1.0, 0.2857, 1.0, 0.5714, 1.0, 0.7143, 1.0, 0.7143, 1.0, 0.5714, 1.0, 0.8571, 1.0, 1.0, 1.0, 1.0, 1.0, 0.8571, 1.0, 0.1429, 1.0, 0.2857, 1.0, 0.2857, 1.0, 0.1429, 1.0, 0.4286, 1.0, 0.5714, 1.0, 0.5714, 1.0, 0.4286, 1.0, 0.7143, 1.0, 0.8571, 1.0, 0.8571, 1.0, 0.7143, 1.0, 0.375, 0.0, 0.625, 0.0, 0.625, 0.25, 0.375, 0.25, 0.7143, 1.0, 0.8571, 1.0, 0.7143, 1.0, 2.98e-08, 1.0, 0.1429, 1.0, 2.98e-08, 1.0, 0.2857, 1.0, 0.4286, 1.0, 0.2857, 1.0, 0.5714, 1.0, 0.7143, 1.0, 0.5714, 1.0, 0.8571, 1.0, 1.0, 1.0, 0.8571, 1.0, 0.1429, 1.0, 0.2857, 1.0, 0.1429, 1.0, 0.375, 0.25, 0.625, 0.25, 0.625, 0.5, 0.375, 0.5, 0.375, 0.5, 0.625, 0.5, 0.625, 0.75, 0.375, 0.75, 0.375, 0.75, 0.625, 0.75, 0.625, 1.0, 0.375, 1.0, 0.125, 0.5, 0.375, 0.5, 0.375, 0.75, 0.125, 0.75, 0.625, 0.5, 0.875, 0.5, 0.875, 0.75, 0.625, 0.75, 0.375, 0.0, 0.625, 0.0, 0.625, 0.25, 0.375, 0.25, 0.375, 0.25, 0.625, 0.25, 0.625, 0.5, 0.375, 0.5, 0.375, 0.5, 0.625, 0.5, 0.625, 0.75, 0.375, 0.75, 0.375, 0.75, 0.625, 0.75, 0.625, 1.0, 0.375, 1.0, 0.125, 0.5, 0.375, 0.5, 0.375, 0.75, 0.125, 0.75, 0.625, 0.5, 0.875, 0.5, 0.875, 0.75, 0.625, 0.75, 0.375, 0.0, 0.625, 0.0, 0.625, 0.25, 0.375, 0.25, 0.375, 0.25, 0.625, 0.25, 0.625, 0.5, 0.375, 0.5, 0.375, 0.5, 0.625, 0.5, 0.625, 0.75, 0.375, 0.75, 0.375, 0.75, 0.625, 0.75, 0.625, 1.0, 0.375, 1.0, 0.125, 0.5, 0.375, 0.5, 0.375, 0.75, 0.125, 0.75, 0.625, 0.5, 0.875, 0.5, 0.875, 0.75, 0.625, 0.75])
me_cylinder_002.use_remesh_fix_poles = True
me_cylinder_002.use_remesh_preserve_attributes = False
me_cylinder_002.update()
me_cylinder_003 = bpy.data.meshes.new('Cylinder.003')
me_cylinder_003.from_pydata([(-2.893, 1.849, -0.5279), (-2.893, 1.849, 0.543), (-2.686, 1.706, -0.5279), (-2.686, 1.706, 0.543), (-2.668, 1.455, -0.5279), (-2.668, 1.455, 0.543), (-2.854, 1.285, -0.5279), (-2.854, 1.285, 0.543), (-3.103, 1.324, -0.5279), (-3.103, 1.324, 0.543), (-3.228, 1.543, -0.5279), (-3.228, 1.543, 0.543), (-3.134, 1.777, -0.5279), (-3.134, 1.777, 0.543), (-2.913, 1.722, -0.7099), (-2.798, 1.643, -0.7099), (-2.788, 1.503, -0.7099), (-2.891, 1.408, -0.7099), (-3.03, 1.43, -0.7099), (-3.099, 1.551, -0.7099), (-3.047, 1.682, -0.7099), (-2.913, 1.722, -0.9489), (-2.798, 1.643, -0.9489), (-2.788, 1.503, -0.9489), (-2.891, 1.408, -0.9489), (-3.03, 1.43, -0.9489), (-3.099, 1.551, -0.9489), (-3.047, 1.682, -0.9489), (-2.893, 1.848, -1.017), (-2.687, 1.706, -1.017), (-2.669, 1.455, -1.017), (-2.854, 1.286, -1.017), (-3.102, 1.325, -1.017), (-3.227, 1.543, -1.017), (-3.134, 1.776, -1.017), (-2.859, 2.066, -1.939), (-2.495, 1.815, -1.939), (-2.465, 1.374, -1.939), (-2.791, 1.075, -1.939), (-3.228, 1.143, -1.939), (-3.446, 1.528, -1.939), (-3.282, 1.938, -1.939), (-2.867, 2.016, -2.053), (-2.539, 1.79, -2.053), (-2.512, 1.392, -2.053), (-2.805, 1.123, -2.053), (-3.199, 1.185, -2.053), (-3.396, 1.531, -2.053), (-3.248, 1.901, -2.053), (0.3439, 2.949, -0.5279), (0.3439, 2.949, 0.543), (0.5512, 2.806, -0.5279), (0.5512, 2.806, 0.543), (0.5685, 2.554, -0.5279), (0.5685, 2.554, 0.543), (0.3829, 2.384, -0.5279), (0.3829, 2.384, 0.543), (0.134, 2.423, -0.5279), (0.134, 2.423, 0.543), (0.009326, 2.642, -0.5279), (0.009326, 2.642, 0.543), (0.1028, 2.876, -0.5279), (0.1028, 2.876, 0.543), (0.324, 2.822, -0.7099), (0.4394, 2.742, -0.7099), (0.449, 2.602, -0.7099), (0.3457, 2.507, -0.7099), (0.2071, 2.529, -0.7099), (0.1377, 2.651, -0.7099), (0.1897, 2.781, -0.7099), (0.324, 2.822, -0.9489), (0.4394, 2.742, -0.9489), (0.449, 2.602, -0.9489), (0.3457, 2.507, -0.9489), (0.2071, 2.529, -0.9489), (0.1377, 2.651, -0.9489), (0.1897, 2.781, -0.9489), (0.3438, 2.948, -1.017), (0.5503, 2.805, -1.017), (0.5676, 2.555, -1.017), (0.3826, 2.385, -1.017), (0.1346, 2.424, -1.017), (0.01033, 2.642, -1.017), (0.1034, 2.875, -1.017), (0.3779, 3.165, -1.939), (0.7418, 2.914, -1.939), (0.7722, 2.473, -1.939), (0.4462, 2.174, -1.939), (0.009352, 2.243, -1.939), (-0.2095, 2.627, -1.939), (-0.04546, 3.038, -1.939), (0.3701, 3.116, -2.053), (0.698, 2.889, -2.053), (0.7254, 2.492, -2.053), (0.4317, 2.222, -2.053), (0.03799, 2.284, -2.053), (-0.1592, 2.63, -2.053), (-0.0114, 3.0, -2.053), (2.596, 0.8194, -0.5534), (2.596, 0.8194, 0.5174), (2.803, 0.6763, -0.5534), (2.803, 0.6763, 0.5174), (2.82, 0.425, -0.5534), (2.82, 0.425, 0.5174), (2.635, 0.2547, -0.5534), (2.635, 0.2547, 0.5174), (2.386, 0.2938, -0.5534), (2.386, 0.2938, 0.5174), (2.261, 0.5127, -0.5534), (2.261, 0.5127, 0.5174), (2.355, 0.7466, -0.5534), (2.355, 0.7466, 0.5174), (2.576, 0.6923, -0.7355), (2.691, 0.6126, -0.7355), (2.701, 0.4727, -0.7355), (2.598, 0.3779, -0.7355), (2.459, 0.3997, -0.7355), (2.39, 0.5215, -0.7355), (2.442, 0.6518, -0.7355), (2.576, 0.6923, -0.9744), (2.691, 0.6126, -0.9744), (2.701, 0.4727, -0.9744), (2.598, 0.3779, -0.9744), (2.459, 0.3997, -0.9744), (2.39, 0.5215, -0.9744), (2.442, 0.6518, -0.9744), (2.596, 0.8184, -1.043), (2.802, 0.6758, -1.043), (2.82, 0.4254, -1.043), (2.635, 0.2557, -1.043), (2.386, 0.2946, -1.043), (2.262, 0.5127, -1.043), (2.355, 0.7459, -1.043), (2.63, 1.036, -1.964), (2.994, 0.7848, -1.964), (3.024, 0.3436, -1.964), (2.698, 0.04477, -1.964), (2.261, 0.1133, -1.964), (2.042, 0.4976, -1.964), (2.206, 0.9083, -1.964), (2.622, 0.9863, -2.078), (2.95, 0.7599, -2.078), (2.977, 0.3623, -2.078), (2.684, 0.09302, -2.078), (2.29, 0.1548, -2.078), (2.093, 0.5011, -2.078), (2.241, 0.8711, -2.078), (1.192, -2.55, -0.5413), (1.192, -2.55, 0.5296), (1.4, -2.693, -0.5413), (1.4, -2.693, 0.5296), (1.417, -2.945, -0.5413), (1.417, -2.945, 0.5296), (1.231, -3.115, -0.5413), (1.231, -3.115, 0.5296), (0.9825, -3.076, -0.5413), (0.9825, -3.076, 0.5296), (0.8579, -2.857, -0.5413), (0.8579, -2.857, 0.5296), (0.9513, -2.623, -0.5413), (0.9513, -2.623, 0.5296), (1.173, -2.677, -0.7233), (1.288, -2.757, -0.7233), (1.298, -2.897, -0.7233), (1.194, -2.992, -0.7233), (1.056, -2.97, -0.7233), (0.9863, -2.848, -0.7233), (1.038, -2.718, -0.7233), (1.173, -2.677, -0.9623), (1.288, -2.757, -0.9623), (1.298, -2.897, -0.9623), (1.194, -2.992, -0.9623), (1.056, -2.97, -0.9623), (0.9863, -2.848, -0.9623), (1.038, -2.718, -0.9623), (1.192, -2.551, -1.031), (1.399, -2.694, -1.031), (1.416, -2.944, -1.031), (1.231, -3.114, -1.031), (0.9831, -3.075, -1.031), (0.8589, -2.857, -1.031), (0.952, -2.624, -1.031), (1.226, -2.334, -1.952), (1.59, -2.585, -1.952), (1.621, -3.026, -1.952), (1.295, -3.325, -1.952), (0.8579, -3.256, -1.952), (0.6391, -2.872, -1.952), (0.8031, -2.461, -1.952), (1.219, -2.383, -2.066), (1.547, -2.61, -2.066), (1.574, -3.007, -2.066), (1.28, -3.277, -2.066), (0.8865, -3.215, -2.066), (0.6893, -2.869, -2.066), (0.8371, -2.499, -2.066), (-1.827, -2.918, -0.3764), (-1.827, -2.918, 0.6945), (-1.62, -3.061, -0.3764), (-1.62, -3.061, 0.6945), (-1.603, -3.313, -0.3764), (-1.603, -3.313, 0.6945), (-1.788, -3.483, -0.3764), (-1.788, -3.483, 0.6945), (-2.037, -3.444, -0.3764), (-2.037, -3.444, 0.6945), (-2.162, -3.225, -0.3764), (-2.162, -3.225, 0.6945), (-2.069, -2.991, -0.3764), (-2.069, -2.991, 0.6945), (-1.847, -3.045, -0.5584), (-1.732, -3.125, -0.5584), (-1.722, -3.265, -0.5584), (-1.826, -3.36, -0.5584), (-1.964, -3.338, -0.5584), (-2.034, -3.216, -0.5584), (-1.982, -3.086, -0.5584), (-1.847, -3.045, -0.7974), (-1.732, -3.125, -0.7974), (-1.722, -3.265, -0.7974), (-1.826, -3.36, -0.7974), (-1.964, -3.338, -0.7974), (-2.034, -3.216, -0.7974), (-1.982, -3.086, -0.7974), (-1.828, -2.919, -0.8656), (-1.621, -3.062, -0.8656), (-1.604, -3.312, -0.8656), (-1.789, -3.482, -0.8656), (-2.037, -3.443, -0.8656), (-2.161, -3.225, -0.8656), (-2.068, -2.992, -0.8656), (-1.793, -2.701, -1.787), (-1.43, -2.953, -1.787), (-1.399, -3.394, -1.787), (-1.725, -3.693, -1.787), (-2.162, -3.624, -1.787), (-2.381, -3.24, -1.787), (-2.217, -2.829, -1.787), (-1.801, -2.751, -1.901), (-1.473, -2.978, -1.901), (-1.446, -3.375, -1.901), (-1.74, -3.644, -1.901), (-2.133, -3.583, -1.901), (-2.331, -3.236, -1.901), (-2.183, -2.866, -1.901)], [], [(0, 1, 3, 2), (2, 3, 5, 4), (4, 5, 7, 6), (6, 7, 9, 8), (8, 9, 11, 10), (3, 1, 13, 11, 9, 7, 5), (10, 11, 13, 12), (12, 13, 1, 0), (2, 4, 16, 15), (19, 20, 27, 26), (8, 10, 19, 18), (0, 2, 15, 14), (4, 6, 17, 16), (10, 12, 20, 19), (6, 8, 18, 17), (12, 0, 14, 20), (23, 24, 31, 30), (17, 18, 25, 24), (15, 16, 23, 22), (20, 14, 21, 27), (18, 19, 26, 25), (16, 17, 24, 23), (14, 15, 22, 21), (34, 28, 35, 41), (21, 22, 29, 28), (26, 27, 34, 33), (24, 25, 32, 31), (22, 23, 30, 29), (27, 21, 28, 34), (25, 26, 33, 32), (40, 41, 48, 47), (32, 33, 40, 39), (30, 31, 38, 37), (28, 29, 36, 35), (33, 34, 41, 40), (31, 32, 39, 38), (29, 30, 37, 36), (42, 43, 44, 45, 46, 47, 48), (38, 39, 46, 45), (36, 37, 44, 43), (41, 35, 42, 48), (39, 40, 47, 46), (37, 38, 45, 44), (35, 36, 43, 42), (49, 50, 52, 51), (51, 52, 54, 53), (53, 54, 56, 55), (55, 56, 58, 57), (57, 58, 60, 59), (52, 50, 62, 60, 58, 56, 54), (59, 60, 62, 61), (61, 62, 50, 49), (51, 53, 65, 64), (68, 69, 76, 75), (57, 59, 68, 67), (49, 51, 64, 63), (53, 55, 66, 65), (59, 61, 69, 68), (55, 57, 67, 66), (61, 49, 63, 69), (72, 73, 80, 79), (66, 67, 74, 73), (64, 65, 72, 71), (69, 63, 70, 76), (67, 68, 75, 74), (65, 66, 73, 72), (63, 64, 71, 70), (83, 77, 84, 90), (70, 71, 78, 77), (75, 76, 83, 82), (73, 74, 81, 80), (71, 72, 79, 78), (76, 70, 77, 83), (74, 75, 82, 81), (89, 90, 97, 96), (81, 82, 89, 88), (79, 80, 87, 86), (77, 78, 85, 84), (82, 83, 90, 89), (80, 81, 88, 87), (78, 79, 86, 85), (91, 92, 93, 94, 95, 96, 97), (87, 88, 95, 94), (85, 86, 93, 92), (90, 84, 91, 97), (88, 89, 96, 95), (86, 87, 94, 93), (84, 85, 92, 91), (98, 99, 101, 100), (100, 101, 103, 102), (102, 103, 105, 104), (104, 105, 107, 106), (106, 107, 109, 108), (101, 99, 111, 109, 107, 105, 103), (108, 109, 111, 110), (110, 111, 99, 98), (100, 102, 114, 113), (117, 118, 125, 124), (106, 108, 117, 116), (98, 100, 113, 112), (102, 104, 115, 114), (108, 110, 118, 117), (104, 106, 116, 115), (110, 98, 112, 118), (121, 122, 129, 128), (115, 116, 123, 122), (113, 114, 121, 120), (118, 112, 119, 125), (116, 117, 124, 123), (114, 115, 122, 121), (112, 113, 120, 119), (132, 126, 133, 139), (119, 120, 127, 126), (124, 125, 132, 131), (122, 123, 130, 129), (120, 121, 128, 127), (125, 119, 126, 132), (123, 124, 131, 130), (138, 139, 146, 145), (130, 131, 138, 137), (128, 129, 136, 135), (126, 127, 134, 133), (131, 132, 139, 138), (129, 130, 137, 136), (127, 128, 135, 134), (140, 141, 142, 143, 144, 145, 146), (136, 137, 144, 143), (134, 135, 142, 141), (139, 133, 140, 146), (137, 138, 145, 144), (135, 136, 143, 142), (133, 134, 141, 140), (147, 148, 150, 149), (149, 150, 152, 151), (151, 152, 154, 153), (153, 154, 156, 155), (155, 156, 158, 157), (150, 148, 160, 158, 156, 154, 152), (157, 158, 160, 159), (159, 160, 148, 147), (149, 151, 163, 162), (166, 167, 174, 173), (155, 157, 166, 165), (147, 149, 162, 161), (151, 153, 164, 163), (157, 159, 167, 166), (153, 155, 165, 164), (159, 147, 161, 167), (170, 171, 178, 177), (164, 165, 172, 171), (162, 163, 170, 169), (167, 161, 168, 174), (165, 166, 173, 172), (163, 164, 171, 170), (161, 162, 169, 168), (181, 175, 182, 188), (168, 169, 176, 175), (173, 174, 181, 180), (171, 172, 179, 178), (169, 170, 177, 176), (174, 168, 175, 181), (172, 173, 180, 179), (187, 188, 195, 194), (179, 180, 187, 186), (177, 178, 185, 184), (175, 176, 183, 182), (180, 181, 188, 187), (178, 179, 186, 185), (176, 177, 184, 183), (189, 190, 191, 192, 193, 194, 195), (185, 186, 193, 192), (183, 184, 191, 190), (188, 182, 189, 195), (186, 187, 194, 193), (184, 185, 192, 191), (182, 183, 190, 189), (196, 197, 199, 198), (198, 199, 201, 200), (200, 201, 203, 202), (202, 203, 205, 204), (204, 205, 207, 206), (199, 197, 209, 207, 205, 203, 201), (206, 207, 209, 208), (208, 209, 197, 196), (198, 200, 212, 211), (215, 216, 223, 222), (204, 206, 215, 214), (196, 198, 211, 210), (200, 202, 213, 212), (206, 208, 216, 215), (202, 204, 214, 213), (208, 196, 210, 216), (219, 220, 227, 226), (213, 214, 221, 220), (211, 212, 219, 218), (216, 210, 217, 223), (214, 215, 222, 221), (212, 213, 220, 219), (210, 211, 218, 217), (230, 224, 231, 237), (217, 218, 225, 224), (222, 223, 230, 229), (220, 221, 228, 227), (218, 219, 226, 225), (223, 217, 224, 230), (221, 222, 229, 228), (236, 237, 244, 243), (228, 229, 236, 235), (226, 227, 234, 233), (224, 225, 232, 231), (229, 230, 237, 236), (227, 228, 235, 234), (225, 226, 233, 232), (238, 239, 240, 241, 242, 243, 244), (234, 235, 242, 241), (232, 233, 240, 239), (237, 231, 238, 244), (235, 236, 243, 242), (233, 234, 241, 240), (231, 232, 239, 238)])
_uv = me_cylinder_003.uv_layers.new(name='UVMap')
_uv.uv.foreach_set('vector', [1.0, 0.5, 1.0, 1.0, 0.8571, 1.0, 0.8571, 0.5, 0.8571, 0.5, 0.8571, 1.0, 0.7143, 1.0, 0.7143, 0.5, 0.7143, 0.5, 0.7143, 1.0, 0.5714, 1.0, 0.5714, 0.5, 0.5714, 0.5, 0.5714, 1.0, 0.4286, 1.0, 0.4286, 0.5, 0.4286, 0.5, 0.4286, 1.0, 0.2857, 1.0, 0.2857, 0.5, 0.4376, 0.3996, 0.25, 0.49, 0.06236, 0.3996, 0.01602, 0.1966, 0.1459, 0.03377, 0.3541, 0.03377, 0.484, 0.1966, 0.2857, 0.5, 0.2857, 1.0, 0.1429, 1.0, 0.1429, 0.5, 0.1429, 0.5, 0.1429, 1.0, 2.98e-08, 1.0, 2.98e-08, 0.5, 0.8571, 0.5, 0.7143, 0.5, 0.7143, 0.5, 0.8571, 0.5, 0.2857, 0.5, 0.1429, 0.5, 0.1429, 0.5, 0.2857, 0.5, 0.4286, 0.5, 0.2857, 0.5, 0.2857, 0.5, 0.4286, 0.5, 1.0, 0.5, 0.8571, 0.5, 0.8571, 0.5, 1.0, 0.5, 0.7143, 0.5, 0.5714, 0.5, 0.5714, 0.5, 0.7143, 0.5, 0.2857, 0.5, 0.1429, 0.5, 0.1429, 0.5, 0.2857, 0.5, 0.5714, 0.5, 0.4286, 0.5, 0.4286, 0.5, 0.5714, 0.5, 0.1429, 0.5, 2.98e-08, 0.5, 2.98e-08, 0.5, 0.1429, 0.5, 0.7143, 0.5, 0.5714, 0.5, 0.5714, 0.5, 0.7143, 0.5, 0.5714, 0.5, 0.4286, 0.5, 0.4286, 0.5, 0.5714, 0.5, 0.8571, 0.5, 0.7143, 0.5, 0.7143, 0.5, 0.8571, 0.5, 0.1429, 0.5, 2.98e-08, 0.5, 2.98e-08, 0.5, 0.1429, 0.5, 0.4286, 0.5, 0.2857, 0.5, 0.2857, 0.5, 0.4286, 0.5, 0.7143, 0.5, 0.5714, 0.5, 0.5714, 0.5, 0.7143, 0.5, 1.0, 0.5, 0.8571, 0.5, 0.8571, 0.5, 1.0, 0.5, 0.1429, 0.5, 2.98e-08, 0.5, 2.98e-08, 0.5, 0.1429, 0.5, 1.0, 0.5, 0.8571, 0.5, 0.8571, 0.5, 1.0, 0.5, 0.2857, 0.5, 0.1429, 0.5, 0.1429, 0.5, 0.2857, 0.5, 0.5714, 0.5, 0.4286, 0.5, 0.4286, 0.5, 0.5714, 0.5, 0.8571, 0.5, 0.7143, 0.5, 0.7143, 0.5, 0.8571, 0.5, 0.1429, 0.5, 2.98e-08, 0.5, 2.98e-08, 0.5, 0.1429, 0.5, 0.4286, 0.5, 0.2857, 0.5, 0.2857, 0.5, 0.4286, 0.5, 0.2857, 0.5, 0.1429, 0.5, 0.1429, 0.5, 0.2857, 0.5, 0.4286, 0.5, 0.2857, 0.5, 0.2857, 0.5, 0.4286, 0.5, 0.7143, 0.5, 0.5714, 0.5, 0.5714, 0.5, 0.7143, 0.5, 1.0, 0.5, 0.8571, 0.5, 0.8571, 0.5, 1.0, 0.5, 0.2857, 0.5, 0.1429, 0.5, 0.1429, 0.5, 0.2857, 0.5, 0.5714, 0.5, 0.4286, 0.5, 0.4286, 0.5, 0.5714, 0.5, 0.8571, 0.5, 0.7143, 0.5, 0.7143, 0.5, 0.8571, 0.5, 0.75, 0.49, 0.9376, 0.3996, 0.984, 0.1966, 0.8541, 0.03377, 0.6459, 0.03377, 0.516, 0.1966, 0.5624, 0.3996, 0.5714, 0.5, 0.4286, 0.5, 0.4286, 0.5, 0.5714, 0.5, 0.8571, 0.5, 0.7143, 0.5, 0.7143, 0.5, 0.8571, 0.5, 0.1429, 0.5, 2.98e-08, 0.5, 2.98e-08, 0.5, 0.1429, 0.5, 0.4286, 0.5, 0.2857, 0.5, 0.2857, 0.5, 0.4286, 0.5, 0.7143, 0.5, 0.5714, 0.5, 0.5714, 0.5, 0.7143, 0.5, 1.0, 0.5, 0.8571, 0.5, 0.8571, 0.5, 1.0, 0.5, 1.0, 0.5, 1.0, 1.0, 0.8571, 1.0, 0.8571, 0.5, 0.8571, 0.5, 0.8571, 1.0, 0.7143, 1.0, 0.7143, 0.5, 0.7143, 0.5, 0.7143, 1.0, 0.5714, 1.0, 0.5714, 0.5, 0.5714, 0.5, 0.5714, 1.0, 0.4286, 1.0, 0.4286, 0.5, 0.4286, 0.5, 0.4286, 1.0, 0.2857, 1.0, 0.2857, 0.5, 0.4376, 0.3996, 0.25, 0.49, 0.06236, 0.3996, 0.01602, 0.1966, 0.1459, 0.03377, 0.3541, 0.03377, 0.484, 0.1966, 0.2857, 0.5, 0.2857, 1.0, 0.1429, 1.0, 0.1429, 0.5, 0.1429, 0.5, 0.1429, 1.0, 2.98e-08, 1.0, 2.98e-08, 0.5, 0.8571, 0.5, 0.7143, 0.5, 0.7143, 0.5, 0.8571, 0.5, 0.2857, 0.5, 0.1429, 0.5, 0.1429, 0.5, 0.2857, 0.5, 0.4286, 0.5, 0.2857, 0.5, 0.2857, 0.5, 0.4286, 0.5, 1.0, 0.5, 0.8571, 0.5, 0.8571, 0.5, 1.0, 0.5, 0.7143, 0.5, 0.5714, 0.5, 0.5714, 0.5, 0.7143, 0.5, 0.2857, 0.5, 0.1429, 0.5, 0.1429, 0.5, 0.2857, 0.5, 0.5714, 0.5, 0.4286, 0.5, 0.4286, 0.5, 0.5714, 0.5, 0.1429, 0.5, 2.98e-08, 0.5, 2.98e-08, 0.5, 0.1429, 0.5, 0.7143, 0.5, 0.5714, 0.5, 0.5714, 0.5, 0.7143, 0.5, 0.5714, 0.5, 0.4286, 0.5, 0.4286, 0.5, 0.5714, 0.5, 0.8571, 0.5, 0.7143, 0.5, 0.7143, 0.5, 0.8571, 0.5, 0.1429, 0.5, 2.98e-08, 0.5, 2.98e-08, 0.5, 0.1429, 0.5, 0.4286, 0.5, 0.2857, 0.5, 0.2857, 0.5, 0.4286, 0.5, 0.7143, 0.5, 0.5714, 0.5, 0.5714, 0.5, 0.7143, 0.5, 1.0, 0.5, 0.8571, 0.5, 0.8571, 0.5, 1.0, 0.5, 0.1429, 0.5, 2.98e-08, 0.5, 2.98e-08, 0.5, 0.1429, 0.5, 1.0, 0.5, 0.8571, 0.5, 0.8571, 0.5, 1.0, 0.5, 0.2857, 0.5, 0.1429, 0.5, 0.1429, 0.5, 0.2857, 0.5, 0.5714, 0.5, 0.4286, 0.5, 0.4286, 0.5, 0.5714, 0.5, 0.8571, 0.5, 0.7143, 0.5, 0.7143, 0.5, 0.8571, 0.5, 0.1429, 0.5, 2.98e-08, 0.5, 2.98e-08, 0.5, 0.1429, 0.5, 0.4286, 0.5, 0.2857, 0.5, 0.2857, 0.5, 0.4286, 0.5, 0.2857, 0.5, 0.1429, 0.5, 0.1429, 0.5, 0.2857, 0.5, 0.4286, 0.5, 0.2857, 0.5, 0.2857, 0.5, 0.4286, 0.5, 0.7143, 0.5, 0.5714, 0.5, 0.5714, 0.5, 0.7143, 0.5, 1.0, 0.5, 0.8571, 0.5, 0.8571, 0.5, 1.0, 0.5, 0.2857, 0.5, 0.1429, 0.5, 0.1429, 0.5, 0.2857, 0.5, 0.5714, 0.5, 0.4286, 0.5, 0.4286, 0.5, 0.5714, 0.5, 0.8571, 0.5, 0.7143, 0.5, 0.7143, 0.5, 0.8571, 0.5, 0.75, 0.49, 0.9376, 0.3996, 0.984, 0.1966, 0.8541, 0.03377, 0.6459, 0.03377, 0.516, 0.1966, 0.5624, 0.3996, 0.5714, 0.5, 0.4286, 0.5, 0.4286, 0.5, 0.5714, 0.5, 0.8571, 0.5, 0.7143, 0.5, 0.7143, 0.5, 0.8571, 0.5, 0.1429, 0.5, 2.98e-08, 0.5, 2.98e-08, 0.5, 0.1429, 0.5, 0.4286, 0.5, 0.2857, 0.5, 0.2857, 0.5, 0.4286, 0.5, 0.7143, 0.5, 0.5714, 0.5, 0.5714, 0.5, 0.7143, 0.5, 1.0, 0.5, 0.8571, 0.5, 0.8571, 0.5, 1.0, 0.5, 1.0, 0.5, 1.0, 1.0, 0.8571, 1.0, 0.8571, 0.5, 0.8571, 0.5, 0.8571, 1.0, 0.7143, 1.0, 0.7143, 0.5, 0.7143, 0.5, 0.7143, 1.0, 0.5714, 1.0, 0.5714, 0.5, 0.5714, 0.5, 0.5714, 1.0, 0.4286, 1.0, 0.4286, 0.5, 0.4286, 0.5, 0.4286, 1.0, 0.2857, 1.0, 0.2857, 0.5, 0.4376, 0.3996, 0.25, 0.49, 0.06236, 0.3996, 0.01602, 0.1966, 0.1459, 0.03377, 0.3541, 0.03377, 0.484, 0.1966, 0.2857, 0.5, 0.2857, 1.0, 0.1429, 1.0, 0.1429, 0.5, 0.1429, 0.5, 0.1429, 1.0, 2.98e-08, 1.0, 2.98e-08, 0.5, 0.8571, 0.5, 0.7143, 0.5, 0.7143, 0.5, 0.8571, 0.5, 0.2857, 0.5, 0.1429, 0.5, 0.1429, 0.5, 0.2857, 0.5, 0.4286, 0.5, 0.2857, 0.5, 0.2857, 0.5, 0.4286, 0.5, 1.0, 0.5, 0.8571, 0.5, 0.8571, 0.5, 1.0, 0.5, 0.7143, 0.5, 0.5714, 0.5, 0.5714, 0.5, 0.7143, 0.5, 0.2857, 0.5, 0.1429, 0.5, 0.1429, 0.5, 0.2857, 0.5, 0.5714, 0.5, 0.4286, 0.5, 0.4286, 0.5, 0.5714, 0.5, 0.1429, 0.5, 2.98e-08, 0.5, 2.98e-08, 0.5, 0.1429, 0.5, 0.7143, 0.5, 0.5714, 0.5, 0.5714, 0.5, 0.7143, 0.5, 0.5714, 0.5, 0.4286, 0.5, 0.4286, 0.5, 0.5714, 0.5, 0.8571, 0.5, 0.7143, 0.5, 0.7143, 0.5, 0.8571, 0.5, 0.1429, 0.5, 2.98e-08, 0.5, 2.98e-08, 0.5, 0.1429, 0.5, 0.4286, 0.5, 0.2857, 0.5, 0.2857, 0.5, 0.4286, 0.5, 0.7143, 0.5, 0.5714, 0.5, 0.5714, 0.5, 0.7143, 0.5, 1.0, 0.5, 0.8571, 0.5, 0.8571, 0.5, 1.0, 0.5, 0.1429, 0.5, 2.98e-08, 0.5, 2.98e-08, 0.5, 0.1429, 0.5, 1.0, 0.5, 0.8571, 0.5, 0.8571, 0.5, 1.0, 0.5, 0.2857, 0.5, 0.1429, 0.5, 0.1429, 0.5, 0.2857, 0.5, 0.5714, 0.5, 0.4286, 0.5, 0.4286, 0.5, 0.5714, 0.5, 0.8571, 0.5, 0.7143, 0.5, 0.7143, 0.5, 0.8571, 0.5, 0.1429, 0.5, 2.98e-08, 0.5, 2.98e-08, 0.5, 0.1429, 0.5, 0.4286, 0.5, 0.2857, 0.5, 0.2857, 0.5, 0.4286, 0.5, 0.2857, 0.5, 0.1429, 0.5, 0.1429, 0.5, 0.2857, 0.5, 0.4286, 0.5, 0.2857, 0.5, 0.2857, 0.5, 0.4286, 0.5, 0.7143, 0.5, 0.5714, 0.5, 0.5714, 0.5, 0.7143, 0.5, 1.0, 0.5, 0.8571, 0.5, 0.8571, 0.5, 1.0, 0.5, 0.2857, 0.5, 0.1429, 0.5, 0.1429, 0.5, 0.2857, 0.5, 0.5714, 0.5, 0.4286, 0.5, 0.4286, 0.5, 0.5714, 0.5, 0.8571, 0.5, 0.7143, 0.5, 0.7143, 0.5, 0.8571, 0.5, 0.75, 0.49, 0.9376, 0.3996, 0.984, 0.1966, 0.8541, 0.03377, 0.6459, 0.03377, 0.516, 0.1966, 0.5624, 0.3996, 0.5714, 0.5, 0.4286, 0.5, 0.4286, 0.5, 0.5714, 0.5, 0.8571, 0.5, 0.7143, 0.5, 0.7143, 0.5, 0.8571, 0.5, 0.1429, 0.5, 2.98e-08, 0.5, 2.98e-08, 0.5, 0.1429, 0.5, 0.4286, 0.5, 0.2857, 0.5, 0.2857, 0.5, 0.4286, 0.5, 0.7143, 0.5, 0.5714, 0.5, 0.5714, 0.5, 0.7143, 0.5, 1.0, 0.5, 0.8571, 0.5, 0.8571, 0.5, 1.0, 0.5, 1.0, 0.5, 1.0, 1.0, 0.8571, 1.0, 0.8571, 0.5, 0.8571, 0.5, 0.8571, 1.0, 0.7143, 1.0, 0.7143, 0.5, 0.7143, 0.5, 0.7143, 1.0, 0.5714, 1.0, 0.5714, 0.5, 0.5714, 0.5, 0.5714, 1.0, 0.4286, 1.0, 0.4286, 0.5, 0.4286, 0.5, 0.4286, 1.0, 0.2857, 1.0, 0.2857, 0.5, 0.4376, 0.3996, 0.25, 0.49, 0.06236, 0.3996, 0.01602, 0.1966, 0.1459, 0.03377, 0.3541, 0.03377, 0.484, 0.1966, 0.2857, 0.5, 0.2857, 1.0, 0.1429, 1.0, 0.1429, 0.5, 0.1429, 0.5, 0.1429, 1.0, 2.98e-08, 1.0, 2.98e-08, 0.5, 0.8571, 0.5, 0.7143, 0.5, 0.7143, 0.5, 0.8571, 0.5, 0.2857, 0.5, 0.1429, 0.5, 0.1429, 0.5, 0.2857, 0.5, 0.4286, 0.5, 0.2857, 0.5, 0.2857, 0.5, 0.4286, 0.5, 1.0, 0.5, 0.8571, 0.5, 0.8571, 0.5, 1.0, 0.5, 0.7143, 0.5, 0.5714, 0.5, 0.5714, 0.5, 0.7143, 0.5, 0.2857, 0.5, 0.1429, 0.5, 0.1429, 0.5, 0.2857, 0.5, 0.5714, 0.5, 0.4286, 0.5, 0.4286, 0.5, 0.5714, 0.5, 0.1429, 0.5, 2.98e-08, 0.5, 2.98e-08, 0.5, 0.1429, 0.5, 0.7143, 0.5, 0.5714, 0.5, 0.5714, 0.5, 0.7143, 0.5, 0.5714, 0.5, 0.4286, 0.5, 0.4286, 0.5, 0.5714, 0.5, 0.8571, 0.5, 0.7143, 0.5, 0.7143, 0.5, 0.8571, 0.5, 0.1429, 0.5, 2.98e-08, 0.5, 2.98e-08, 0.5, 0.1429, 0.5, 0.4286, 0.5, 0.2857, 0.5, 0.2857, 0.5, 0.4286, 0.5, 0.7143, 0.5, 0.5714, 0.5, 0.5714, 0.5, 0.7143, 0.5, 1.0, 0.5, 0.8571, 0.5, 0.8571, 0.5, 1.0, 0.5, 0.1429, 0.5, 2.98e-08, 0.5, 2.98e-08, 0.5, 0.1429, 0.5, 1.0, 0.5, 0.8571, 0.5, 0.8571, 0.5, 1.0, 0.5, 0.2857, 0.5, 0.1429, 0.5, 0.1429, 0.5, 0.2857, 0.5, 0.5714, 0.5, 0.4286, 0.5, 0.4286, 0.5, 0.5714, 0.5, 0.8571, 0.5, 0.7143, 0.5, 0.7143, 0.5, 0.8571, 0.5, 0.1429, 0.5, 2.98e-08, 0.5, 2.98e-08, 0.5, 0.1429, 0.5, 0.4286, 0.5, 0.2857, 0.5, 0.2857, 0.5, 0.4286, 0.5, 0.2857, 0.5, 0.1429, 0.5, 0.1429, 0.5, 0.2857, 0.5, 0.4286, 0.5, 0.2857, 0.5, 0.2857, 0.5, 0.4286, 0.5, 0.7143, 0.5, 0.5714, 0.5, 0.5714, 0.5, 0.7143, 0.5, 1.0, 0.5, 0.8571, 0.5, 0.8571, 0.5, 1.0, 0.5, 0.2857, 0.5, 0.1429, 0.5, 0.1429, 0.5, 0.2857, 0.5, 0.5714, 0.5, 0.4286, 0.5, 0.4286, 0.5, 0.5714, 0.5, 0.8571, 0.5, 0.7143, 0.5, 0.7143, 0.5, 0.8571, 0.5, 0.75, 0.49, 0.9376, 0.3996, 0.984, 0.1966, 0.8541, 0.03377, 0.6459, 0.03377, 0.516, 0.1966, 0.5624, 0.3996, 0.5714, 0.5, 0.4286, 0.5, 0.4286, 0.5, 0.5714, 0.5, 0.8571, 0.5, 0.7143, 0.5, 0.7143, 0.5, 0.8571, 0.5, 0.1429, 0.5, 2.98e-08, 0.5, 2.98e-08, 0.5, 0.1429, 0.5, 0.4286, 0.5, 0.2857, 0.5, 0.2857, 0.5, 0.4286, 0.5, 0.7143, 0.5, 0.5714, 0.5, 0.5714, 0.5, 0.7143, 0.5, 1.0, 0.5, 0.8571, 0.5, 0.8571, 0.5, 1.0, 0.5, 1.0, 0.5, 1.0, 1.0, 0.8571, 1.0, 0.8571, 0.5, 0.8571, 0.5, 0.8571, 1.0, 0.7143, 1.0, 0.7143, 0.5, 0.7143, 0.5, 0.7143, 1.0, 0.5714, 1.0, 0.5714, 0.5, 0.5714, 0.5, 0.5714, 1.0, 0.4286, 1.0, 0.4286, 0.5, 0.4286, 0.5, 0.4286, 1.0, 0.2857, 1.0, 0.2857, 0.5, 0.4376, 0.3996, 0.25, 0.49, 0.06236, 0.3996, 0.01602, 0.1966, 0.1459, 0.03377, 0.3541, 0.03377, 0.484, 0.1966, 0.2857, 0.5, 0.2857, 1.0, 0.1429, 1.0, 0.1429, 0.5, 0.1429, 0.5, 0.1429, 1.0, 2.98e-08, 1.0, 2.98e-08, 0.5, 0.8571, 0.5, 0.7143, 0.5, 0.7143, 0.5, 0.8571, 0.5, 0.2857, 0.5, 0.1429, 0.5, 0.1429, 0.5, 0.2857, 0.5, 0.4286, 0.5, 0.2857, 0.5, 0.2857, 0.5, 0.4286, 0.5, 1.0, 0.5, 0.8571, 0.5, 0.8571, 0.5, 1.0, 0.5, 0.7143, 0.5, 0.5714, 0.5, 0.5714, 0.5, 0.7143, 0.5, 0.2857, 0.5, 0.1429, 0.5, 0.1429, 0.5, 0.2857, 0.5, 0.5714, 0.5, 0.4286, 0.5, 0.4286, 0.5, 0.5714, 0.5, 0.1429, 0.5, 2.98e-08, 0.5, 2.98e-08, 0.5, 0.1429, 0.5, 0.7143, 0.5, 0.5714, 0.5, 0.5714, 0.5, 0.7143, 0.5, 0.5714, 0.5, 0.4286, 0.5, 0.4286, 0.5, 0.5714, 0.5, 0.8571, 0.5, 0.7143, 0.5, 0.7143, 0.5, 0.8571, 0.5, 0.1429, 0.5, 2.98e-08, 0.5, 2.98e-08, 0.5, 0.1429, 0.5, 0.4286, 0.5, 0.2857, 0.5, 0.2857, 0.5, 0.4286, 0.5, 0.7143, 0.5, 0.5714, 0.5, 0.5714, 0.5, 0.7143, 0.5, 1.0, 0.5, 0.8571, 0.5, 0.8571, 0.5, 1.0, 0.5, 0.1429, 0.5, 2.98e-08, 0.5, 2.98e-08, 0.5, 0.1429, 0.5, 1.0, 0.5, 0.8571, 0.5, 0.8571, 0.5, 1.0, 0.5, 0.2857, 0.5, 0.1429, 0.5, 0.1429, 0.5, 0.2857, 0.5, 0.5714, 0.5, 0.4286, 0.5, 0.4286, 0.5, 0.5714, 0.5, 0.8571, 0.5, 0.7143, 0.5, 0.7143, 0.5, 0.8571, 0.5, 0.1429, 0.5, 2.98e-08, 0.5, 2.98e-08, 0.5, 0.1429, 0.5, 0.4286, 0.5, 0.2857, 0.5, 0.2857, 0.5, 0.4286, 0.5, 0.2857, 0.5, 0.1429, 0.5, 0.1429, 0.5, 0.2857, 0.5, 0.4286, 0.5, 0.2857, 0.5, 0.2857, 0.5, 0.4286, 0.5, 0.7143, 0.5, 0.5714, 0.5, 0.5714, 0.5, 0.7143, 0.5, 1.0, 0.5, 0.8571, 0.5, 0.8571, 0.5, 1.0, 0.5, 0.2857, 0.5, 0.1429, 0.5, 0.1429, 0.5, 0.2857, 0.5, 0.5714, 0.5, 0.4286, 0.5, 0.4286, 0.5, 0.5714, 0.5, 0.8571, 0.5, 0.7143, 0.5, 0.7143, 0.5, 0.8571, 0.5, 0.75, 0.49, 0.9376, 0.3996, 0.984, 0.1966, 0.8541, 0.03377, 0.6459, 0.03377, 0.516, 0.1966, 0.5624, 0.3996, 0.5714, 0.5, 0.4286, 0.5, 0.4286, 0.5, 0.5714, 0.5, 0.8571, 0.5, 0.7143, 0.5, 0.7143, 0.5, 0.8571, 0.5, 0.1429, 0.5, 2.98e-08, 0.5, 2.98e-08, 0.5, 0.1429, 0.5, 0.4286, 0.5, 0.2857, 0.5, 0.2857, 0.5, 0.4286, 0.5, 0.7143, 0.5, 0.5714, 0.5, 0.5714, 0.5, 0.7143, 0.5, 1.0, 0.5, 0.8571, 0.5, 0.8571, 0.5, 1.0, 0.5])
me_cylinder_003.use_remesh_fix_poles = True
me_cylinder_003.use_remesh_preserve_attributes = False
me_cylinder_003.update()
me_cylinder_004 = bpy.data.meshes.new('Cylinder.004')
me_cylinder_004.from_pydata([(0.3848, 1.484, -4.109), (0.3848, 1.484, 0.04297), (1.189, 0.9292, -4.109), (1.189, 0.9292, 0.04297), (1.256, -0.04533, -4.109), (1.256, -0.04533, 0.04297), (0.5358, -0.7054, -4.109), (0.5358, -0.7054, 0.04297), (-0.4292, -0.5541, -4.109), (-0.4292, -0.5541, 0.04297), (-0.9126, 0.2947, -4.109), (-0.9126, 0.2947, 0.04297), (-0.5503, 1.202, -4.109), (-0.5503, 1.202, 0.04297), (0.3075, 0.9913, -4.815), (0.755, 0.6823, -4.815), (0.7924, 0.1397, -4.815), (0.3916, -0.2278, -4.815), (-0.1457, -0.1435, -4.815), (-0.4148, 0.3291, -4.815), (-0.2131, 0.8341, -4.815), (0.3075, 0.9913, -5.742), (0.755, 0.6823, -5.742), (0.7924, 0.1397, -5.742), (0.3916, -0.2278, -5.742), (-0.1457, -0.1435, -5.742), (-0.4148, 0.3291, -5.742), (-0.2131, 0.8341, -5.742), (0.3842, 1.48, -6.006), (1.185, 0.9272, -6.006), (1.252, -0.04388, -6.006), (0.5347, -0.7017, -6.006), (-0.427, -0.5509, -6.006), (-0.9087, 0.295, -6.006), (-0.5476, 1.199, -6.006), (0.5166, 2.324, -9.58), (1.928, 1.35, -9.58), (2.046, -0.3607, -9.58), (0.7816, -1.52, -9.58), (-0.9125, -1.254, -9.58), (-1.761, 0.2362, -9.58), (-1.125, 1.829, -9.58), (0.4863, 2.131, -10.02), (1.758, 1.253, -10.02), (1.864, -0.2883, -10.02), (0.7251, -1.332, -10.02), (-0.8014, -1.093, -10.02), (-1.566, 0.2497, -10.02), (-0.9929, 1.685, -10.02)], [], [(0, 1, 3, 2), (2, 3, 5, 4), (4, 5, 7, 6), (6, 7, 9, 8), (8, 9, 11, 10), (3, 1, 13, 11, 9, 7, 5), (10, 11, 13, 12), (12, 13, 1, 0), (2, 4, 16, 15), (19, 20, 27, 26), (8, 10, 19, 18), (0, 2, 15, 14), (4, 6, 17, 16), (10, 12, 20, 19), (6, 8, 18, 17), (12, 0, 14, 20), (23, 24, 31, 30), (17, 18, 25, 24), (15, 16, 23, 22), (20, 14, 21, 27), (18, 19, 26, 25), (16, 17, 24, 23), (14, 15, 22, 21), (34, 28, 35, 41), (21, 22, 29, 28), (26, 27, 34, 33), (24, 25, 32, 31), (22, 23, 30, 29), (27, 21, 28, 34), (25, 26, 33, 32), (40, 41, 48, 47), (32, 33, 40, 39), (30, 31, 38, 37), (28, 29, 36, 35), (33, 34, 41, 40), (31, 32, 39, 38), (29, 30, 37, 36), (42, 43, 44, 45, 46, 47, 48), (38, 39, 46, 45), (36, 37, 44, 43), (41, 35, 42, 48), (39, 40, 47, 46), (37, 38, 45, 44), (35, 36, 43, 42)])
_uv = me_cylinder_004.uv_layers.new(name='UVMap')
_uv.uv.foreach_set('vector', [1.0, 0.5, 1.0, 1.0, 0.8571, 1.0, 0.8571, 0.5, 0.8571, 0.5, 0.8571, 1.0, 0.7143, 1.0, 0.7143, 0.5, 0.7143, 0.5, 0.7143, 1.0, 0.5714, 1.0, 0.5714, 0.5, 0.5714, 0.5, 0.5714, 1.0, 0.4286, 1.0, 0.4286, 0.5, 0.4286, 0.5, 0.4286, 1.0, 0.2857, 1.0, 0.2857, 0.5, 0.4376, 0.3996, 0.25, 0.49, 0.06236, 0.3996, 0.01602, 0.1966, 0.1459, 0.03377, 0.3541, 0.03377, 0.484, 0.1966, 0.2857, 0.5, 0.2857, 1.0, 0.1429, 1.0, 0.1429, 0.5, 0.1429, 0.5, 0.1429, 1.0, 2.98e-08, 1.0, 2.98e-08, 0.5, 0.8571, 0.5, 0.7143, 0.5, 0.7143, 0.5, 0.8571, 0.5, 0.2857, 0.5, 0.1429, 0.5, 0.1429, 0.5, 0.2857, 0.5, 0.4286, 0.5, 0.2857, 0.5, 0.2857, 0.5, 0.4286, 0.5, 1.0, 0.5, 0.8571, 0.5, 0.8571, 0.5, 1.0, 0.5, 0.7143, 0.5, 0.5714, 0.5, 0.5714, 0.5, 0.7143, 0.5, 0.2857, 0.5, 0.1429, 0.5, 0.1429, 0.5, 0.2857, 0.5, 0.5714, 0.5, 0.4286, 0.5, 0.4286, 0.5, 0.5714, 0.5, 0.1429, 0.5, 2.98e-08, 0.5, 2.98e-08, 0.5, 0.1429, 0.5, 0.7143, 0.5, 0.5714, 0.5, 0.5714, 0.5, 0.7143, 0.5, 0.5714, 0.5, 0.4286, 0.5, 0.4286, 0.5, 0.5714, 0.5, 0.8571, 0.5, 0.7143, 0.5, 0.7143, 0.5, 0.8571, 0.5, 0.1429, 0.5, 2.98e-08, 0.5, 2.98e-08, 0.5, 0.1429, 0.5, 0.4286, 0.5, 0.2857, 0.5, 0.2857, 0.5, 0.4286, 0.5, 0.7143, 0.5, 0.5714, 0.5, 0.5714, 0.5, 0.7143, 0.5, 1.0, 0.5, 0.8571, 0.5, 0.8571, 0.5, 1.0, 0.5, 0.1429, 0.5, 2.98e-08, 0.5, 2.98e-08, 0.5, 0.1429, 0.5, 1.0, 0.5, 0.8571, 0.5, 0.8571, 0.5, 1.0, 0.5, 0.2857, 0.5, 0.1429, 0.5, 0.1429, 0.5, 0.2857, 0.5, 0.5714, 0.5, 0.4286, 0.5, 0.4286, 0.5, 0.5714, 0.5, 0.8571, 0.5, 0.7143, 0.5, 0.7143, 0.5, 0.8571, 0.5, 0.1429, 0.5, 2.98e-08, 0.5, 2.98e-08, 0.5, 0.1429, 0.5, 0.4286, 0.5, 0.2857, 0.5, 0.2857, 0.5, 0.4286, 0.5, 0.2857, 0.5, 0.1429, 0.5, 0.1429, 0.5, 0.2857, 0.5, 0.4286, 0.5, 0.2857, 0.5, 0.2857, 0.5, 0.4286, 0.5, 0.7143, 0.5, 0.5714, 0.5, 0.5714, 0.5, 0.7143, 0.5, 1.0, 0.5, 0.8571, 0.5, 0.8571, 0.5, 1.0, 0.5, 0.2857, 0.5, 0.1429, 0.5, 0.1429, 0.5, 0.2857, 0.5, 0.5714, 0.5, 0.4286, 0.5, 0.4286, 0.5, 0.5714, 0.5, 0.8571, 0.5, 0.7143, 0.5, 0.7143, 0.5, 0.8571, 0.5, 0.75, 0.49, 0.9376, 0.3996, 0.984, 0.1966, 0.8541, 0.03377, 0.6459, 0.03377, 0.516, 0.1966, 0.5624, 0.3996, 0.5714, 0.5, 0.4286, 0.5, 0.4286, 0.5, 0.5714, 0.5, 0.8571, 0.5, 0.7143, 0.5, 0.7143, 0.5, 0.8571, 0.5, 0.1429, 0.5, 2.98e-08, 0.5, 2.98e-08, 0.5, 0.1429, 0.5, 0.4286, 0.5, 0.2857, 0.5, 0.2857, 0.5, 0.4286, 0.5, 0.7143, 0.5, 0.5714, 0.5, 0.5714, 0.5, 0.7143, 0.5, 1.0, 0.5, 0.8571, 0.5, 0.8571, 0.5, 1.0, 0.5])
me_cylinder_004.use_remesh_fix_poles = True
me_cylinder_004.use_remesh_preserve_attributes = False
me_cylinder_004.update()
me_cylinder_005 = bpy.data.meshes.new('Cylinder.005')
me_cylinder_005.from_pydata([(-2.893, 1.849, -0.5279), (-2.893, 1.849, 0.543), (-2.686, 1.706, -0.5279), (-2.686, 1.706, 0.543), (-2.668, 1.455, -0.5279), (-2.668, 1.455, 0.543), (-2.854, 1.285, -0.5279), (-2.854, 1.285, 0.543), (-3.103, 1.324, -0.5279), (-3.103, 1.324, 0.543), (-3.228, 1.543, -0.5279), (-3.228, 1.543, 0.543), (-3.134, 1.777, -0.5279), (-3.134, 1.777, 0.543), (-2.913, 1.722, -0.7099), (-2.798, 1.643, -0.7099), (-2.788, 1.503, -0.7099), (-2.891, 1.408, -0.7099), (-3.03, 1.43, -0.7099), (-3.099, 1.551, -0.7099), (-3.047, 1.682, -0.7099), (-2.913, 1.722, -0.9489), (-2.798, 1.643, -0.9489), (-2.788, 1.503, -0.9489), (-2.891, 1.408, -0.9489), (-3.03, 1.43, -0.9489), (-3.099, 1.551, -0.9489), (-3.047, 1.682, -0.9489), (-2.893, 1.848, -1.017), (-2.687, 1.706, -1.017), (-2.669, 1.455, -1.017), (-2.854, 1.286, -1.017), (-3.102, 1.325, -1.017), (-3.227, 1.543, -1.017), (-3.134, 1.776, -1.017), (-2.859, 2.066, -1.939), (-2.495, 1.815, -1.939), (-2.465, 1.374, -1.939), (-2.791, 1.075, -1.939), (-3.228, 1.143, -1.939), (-3.446, 1.528, -1.939), (-3.282, 1.938, -1.939), (-2.867, 2.016, -2.053), (-2.539, 1.79, -2.053), (-2.512, 1.392, -2.053), (-2.805, 1.123, -2.053), (-3.199, 1.185, -2.053), (-3.396, 1.531, -2.053), (-3.248, 1.901, -2.053), (0.3439, 2.949, -0.5279), (0.3439, 2.949, 0.543), (0.5512, 2.806, -0.5279), (0.5512, 2.806, 0.543), (0.5685, 2.554, -0.5279), (0.5685, 2.554, 0.543), (0.3829, 2.384, -0.5279), (0.3829, 2.384, 0.543), (0.134, 2.423, -0.5279), (0.134, 2.423, 0.543), (0.009326, 2.642, -0.5279), (0.009326, 2.642, 0.543), (0.1028, 2.876, -0.5279), (0.1028, 2.876, 0.543), (0.324, 2.822, -0.7099), (0.4394, 2.742, -0.7099), (0.449, 2.602, -0.7099), (0.3457, 2.507, -0.7099), (0.2071, 2.529, -0.7099), (0.1377, 2.651, -0.7099), (0.1897, 2.781, -0.7099), (0.324, 2.822, -0.9489), (0.4394, 2.742, -0.9489), (0.449, 2.602, -0.9489), (0.3457, 2.507, -0.9489), (0.2071, 2.529, -0.9489), (0.1377, 2.651, -0.9489), (0.1897, 2.781, -0.9489), (0.3438, 2.948, -1.017), (0.5503, 2.805, -1.017), (0.5676, 2.555, -1.017), (0.3826, 2.385, -1.017), (0.1346, 2.424, -1.017), (0.01033, 2.642, -1.017), (0.1034, 2.875, -1.017), (0.3779, 3.165, -1.939), (0.7418, 2.914, -1.939), (0.7722, 2.473, -1.939), (0.4462, 2.174, -1.939), (0.009352, 2.243, -1.939), (-0.2095, 2.627, -1.939), (-0.04546, 3.038, -1.939), (0.3701, 3.116, -2.053), (0.698, 2.889, -2.053), (0.7254, 2.492, -2.053), (0.4317, 2.222, -2.053), (0.03799, 2.284, -2.053), (-0.1592, 2.63, -2.053), (-0.0114, 3.0, -2.053), (2.596, 0.8194, -0.5534), (2.596, 0.8194, 0.5174), (2.803, 0.6763, -0.5534), (2.803, 0.6763, 0.5174), (2.82, 0.425, -0.5534), (2.82, 0.425, 0.5174), (2.635, 0.2547, -0.5534), (2.635, 0.2547, 0.5174), (2.386, 0.2938, -0.5534), (2.386, 0.2938, 0.5174), (2.261, 0.5127, -0.5534), (2.261, 0.5127, 0.5174), (2.355, 0.7466, -0.5534), (2.355, 0.7466, 0.5174), (2.576, 0.6923, -0.7355), (2.691, 0.6126, -0.7355), (2.701, 0.4727, -0.7355), (2.598, 0.3779, -0.7355), (2.459, 0.3997, -0.7355), (2.39, 0.5215, -0.7355), (2.442, 0.6518, -0.7355), (2.576, 0.6923, -0.9744), (2.691, 0.6126, -0.9744), (2.701, 0.4727, -0.9744), (2.598, 0.3779, -0.9744), (2.459, 0.3997, -0.9744), (2.39, 0.5215, -0.9744), (2.442, 0.6518, -0.9744), (2.596, 0.8184, -1.043), (2.802, 0.6758, -1.043), (2.82, 0.4254, -1.043), (2.635, 0.2557, -1.043), (2.386, 0.2946, -1.043), (2.262, 0.5127, -1.043), (2.355, 0.7459, -1.043), (2.63, 1.036, -1.964), (2.994, 0.7848, -1.964), (3.024, 0.3436, -1.964), (2.698, 0.04477, -1.964), (2.261, 0.1133, -1.964), (2.042, 0.4976, -1.964), (2.206, 0.9083, -1.964), (2.622, 0.9863, -2.078), (2.95, 0.7599, -2.078), (2.977, 0.3623, -2.078), (2.684, 0.09302, -2.078), (2.29, 0.1548, -2.078), (2.093, 0.5011, -2.078), (2.241, 0.8711, -2.078), (1.192, -2.55, -0.5413), (1.192, -2.55, 0.5296), (1.4, -2.693, -0.5413), (1.4, -2.693, 0.5296), (1.417, -2.945, -0.5413), (1.417, -2.945, 0.5296), (1.231, -3.115, -0.5413), (1.231, -3.115, 0.5296), (0.9825, -3.076, -0.5413), (0.9825, -3.076, 0.5296), (0.8579, -2.857, -0.5413), (0.8579, -2.857, 0.5296), (0.9513, -2.623, -0.5413), (0.9513, -2.623, 0.5296), (1.173, -2.677, -0.7233), (1.288, -2.757, -0.7233), (1.298, -2.897, -0.7233), (1.194, -2.992, -0.7233), (1.056, -2.97, -0.7233), (0.9863, -2.848, -0.7233), (1.038, -2.718, -0.7233), (1.173, -2.677, -0.9623), (1.288, -2.757, -0.9623), (1.298, -2.897, -0.9623), (1.194, -2.992, -0.9623), (1.056, -2.97, -0.9623), (0.9863, -2.848, -0.9623), (1.038, -2.718, -0.9623), (1.192, -2.551, -1.031), (1.399, -2.694, -1.031), (1.416, -2.944, -1.031), (1.231, -3.114, -1.031), (0.9831, -3.075, -1.031), (0.8589, -2.857, -1.031), (0.952, -2.624, -1.031), (1.226, -2.334, -1.952), (1.59, -2.585, -1.952), (1.621, -3.026, -1.952), (1.295, -3.325, -1.952), (0.8579, -3.256, -1.952), (0.6391, -2.872, -1.952), (0.8031, -2.461, -1.952), (1.219, -2.383, -2.066), (1.547, -2.61, -2.066), (1.574, -3.007, -2.066), (1.28, -3.277, -2.066), (0.8865, -3.215, -2.066), (0.6893, -2.869, -2.066), (0.8371, -2.499, -2.066), (-1.827, -2.918, -0.3764), (-1.827, -2.918, 0.6945), (-1.62, -3.061, -0.3764), (-1.62, -3.061, 0.6945), (-1.603, -3.313, -0.3764), (-1.603, -3.313, 0.6945), (-1.788, -3.483, -0.3764), (-1.788, -3.483, 0.6945), (-2.037, -3.444, -0.3764), (-2.037, -3.444, 0.6945), (-2.162, -3.225, -0.3764), (-2.162, -3.225, 0.6945), (-2.069, -2.991, -0.3764), (-2.069, -2.991, 0.6945), (-1.847, -3.045, -0.5584), (-1.732, -3.125, -0.5584), (-1.722, -3.265, -0.5584), (-1.826, -3.36, -0.5584), (-1.964, -3.338, -0.5584), (-2.034, -3.216, -0.5584), (-1.982, -3.086, -0.5584), (-1.847, -3.045, -0.7974), (-1.732, -3.125, -0.7974), (-1.722, -3.265, -0.7974), (-1.826, -3.36, -0.7974), (-1.964, -3.338, -0.7974), (-2.034, -3.216, -0.7974), (-1.982, -3.086, -0.7974), (-1.828, -2.919, -0.8656), (-1.621, -3.062, -0.8656), (-1.604, -3.312, -0.8656), (-1.789, -3.482, -0.8656), (-2.037, -3.443, -0.8656), (-2.161, -3.225, -0.8656), (-2.068, -2.992, -0.8656), (-1.793, -2.701, -1.787), (-1.43, -2.953, -1.787), (-1.399, -3.394, -1.787), (-1.725, -3.693, -1.787), (-2.162, -3.624, -1.787), (-2.381, -3.24, -1.787), (-2.217, -2.829, -1.787), (-1.801, -2.751, -1.901), (-1.473, -2.978, -1.901), (-1.446, -3.375, -1.901), (-1.74, -3.644, -1.901), (-2.133, -3.583, -1.901), (-2.331, -3.236, -1.901), (-2.183, -2.866, -1.901)], [], [(0, 1, 3, 2), (2, 3, 5, 4), (4, 5, 7, 6), (6, 7, 9, 8), (8, 9, 11, 10), (3, 1, 13, 11, 9, 7, 5), (10, 11, 13, 12), (12, 13, 1, 0), (2, 4, 16, 15), (19, 20, 27, 26), (8, 10, 19, 18), (0, 2, 15, 14), (4, 6, 17, 16), (10, 12, 20, 19), (6, 8, 18, 17), (12, 0, 14, 20), (23, 24, 31, 30), (17, 18, 25, 24), (15, 16, 23, 22), (20, 14, 21, 27), (18, 19, 26, 25), (16, 17, 24, 23), (14, 15, 22, 21), (34, 28, 35, 41), (21, 22, 29, 28), (26, 27, 34, 33), (24, 25, 32, 31), (22, 23, 30, 29), (27, 21, 28, 34), (25, 26, 33, 32), (40, 41, 48, 47), (32, 33, 40, 39), (30, 31, 38, 37), (28, 29, 36, 35), (33, 34, 41, 40), (31, 32, 39, 38), (29, 30, 37, 36), (42, 43, 44, 45, 46, 47, 48), (38, 39, 46, 45), (36, 37, 44, 43), (41, 35, 42, 48), (39, 40, 47, 46), (37, 38, 45, 44), (35, 36, 43, 42), (49, 50, 52, 51), (51, 52, 54, 53), (53, 54, 56, 55), (55, 56, 58, 57), (57, 58, 60, 59), (52, 50, 62, 60, 58, 56, 54), (59, 60, 62, 61), (61, 62, 50, 49), (51, 53, 65, 64), (68, 69, 76, 75), (57, 59, 68, 67), (49, 51, 64, 63), (53, 55, 66, 65), (59, 61, 69, 68), (55, 57, 67, 66), (61, 49, 63, 69), (72, 73, 80, 79), (66, 67, 74, 73), (64, 65, 72, 71), (69, 63, 70, 76), (67, 68, 75, 74), (65, 66, 73, 72), (63, 64, 71, 70), (83, 77, 84, 90), (70, 71, 78, 77), (75, 76, 83, 82), (73, 74, 81, 80), (71, 72, 79, 78), (76, 70, 77, 83), (74, 75, 82, 81), (89, 90, 97, 96), (81, 82, 89, 88), (79, 80, 87, 86), (77, 78, 85, 84), (82, 83, 90, 89), (80, 81, 88, 87), (78, 79, 86, 85), (91, 92, 93, 94, 95, 96, 97), (87, 88, 95, 94), (85, 86, 93, 92), (90, 84, 91, 97), (88, 89, 96, 95), (86, 87, 94, 93), (84, 85, 92, 91), (98, 99, 101, 100), (100, 101, 103, 102), (102, 103, 105, 104), (104, 105, 107, 106), (106, 107, 109, 108), (101, 99, 111, 109, 107, 105, 103), (108, 109, 111, 110), (110, 111, 99, 98), (100, 102, 114, 113), (117, 118, 125, 124), (106, 108, 117, 116), (98, 100, 113, 112), (102, 104, 115, 114), (108, 110, 118, 117), (104, 106, 116, 115), (110, 98, 112, 118), (121, 122, 129, 128), (115, 116, 123, 122), (113, 114, 121, 120), (118, 112, 119, 125), (116, 117, 124, 123), (114, 115, 122, 121), (112, 113, 120, 119), (132, 126, 133, 139), (119, 120, 127, 126), (124, 125, 132, 131), (122, 123, 130, 129), (120, 121, 128, 127), (125, 119, 126, 132), (123, 124, 131, 130), (138, 139, 146, 145), (130, 131, 138, 137), (128, 129, 136, 135), (126, 127, 134, 133), (131, 132, 139, 138), (129, 130, 137, 136), (127, 128, 135, 134), (140, 141, 142, 143, 144, 145, 146), (136, 137, 144, 143), (134, 135, 142, 141), (139, 133, 140, 146), (137, 138, 145, 144), (135, 136, 143, 142), (133, 134, 141, 140), (147, 148, 150, 149), (149, 150, 152, 151), (151, 152, 154, 153), (153, 154, 156, 155), (155, 156, 158, 157), (150, 148, 160, 158, 156, 154, 152), (157, 158, 160, 159), (159, 160, 148, 147), (149, 151, 163, 162), (166, 167, 174, 173), (155, 157, 166, 165), (147, 149, 162, 161), (151, 153, 164, 163), (157, 159, 167, 166), (153, 155, 165, 164), (159, 147, 161, 167), (170, 171, 178, 177), (164, 165, 172, 171), (162, 163, 170, 169), (167, 161, 168, 174), (165, 166, 173, 172), (163, 164, 171, 170), (161, 162, 169, 168), (181, 175, 182, 188), (168, 169, 176, 175), (173, 174, 181, 180), (171, 172, 179, 178), (169, 170, 177, 176), (174, 168, 175, 181), (172, 173, 180, 179), (187, 188, 195, 194), (179, 180, 187, 186), (177, 178, 185, 184), (175, 176, 183, 182), (180, 181, 188, 187), (178, 179, 186, 185), (176, 177, 184, 183), (189, 190, 191, 192, 193, 194, 195), (185, 186, 193, 192), (183, 184, 191, 190), (188, 182, 189, 195), (186, 187, 194, 193), (184, 185, 192, 191), (182, 183, 190, 189), (196, 197, 199, 198), (198, 199, 201, 200), (200, 201, 203, 202), (202, 203, 205, 204), (204, 205, 207, 206), (199, 197, 209, 207, 205, 203, 201), (206, 207, 209, 208), (208, 209, 197, 196), (198, 200, 212, 211), (215, 216, 223, 222), (204, 206, 215, 214), (196, 198, 211, 210), (200, 202, 213, 212), (206, 208, 216, 215), (202, 204, 214, 213), (208, 196, 210, 216), (219, 220, 227, 226), (213, 214, 221, 220), (211, 212, 219, 218), (216, 210, 217, 223), (214, 215, 222, 221), (212, 213, 220, 219), (210, 211, 218, 217), (230, 224, 231, 237), (217, 218, 225, 224), (222, 223, 230, 229), (220, 221, 228, 227), (218, 219, 226, 225), (223, 217, 224, 230), (221, 222, 229, 228), (236, 237, 244, 243), (228, 229, 236, 235), (226, 227, 234, 233), (224, 225, 232, 231), (229, 230, 237, 236), (227, 228, 235, 234), (225, 226, 233, 232), (238, 239, 240, 241, 242, 243, 244), (234, 235, 242, 241), (232, 233, 240, 239), (237, 231, 238, 244), (235, 236, 243, 242), (233, 234, 241, 240), (231, 232, 239, 238)])
_uv = me_cylinder_005.uv_layers.new(name='UVMap')
_uv.uv.foreach_set('vector', [1.0, 0.5, 1.0, 1.0, 0.8571, 1.0, 0.8571, 0.5, 0.8571, 0.5, 0.8571, 1.0, 0.7143, 1.0, 0.7143, 0.5, 0.7143, 0.5, 0.7143, 1.0, 0.5714, 1.0, 0.5714, 0.5, 0.5714, 0.5, 0.5714, 1.0, 0.4286, 1.0, 0.4286, 0.5, 0.4286, 0.5, 0.4286, 1.0, 0.2857, 1.0, 0.2857, 0.5, 0.4376, 0.3996, 0.25, 0.49, 0.06236, 0.3996, 0.01602, 0.1966, 0.1459, 0.03377, 0.3541, 0.03377, 0.484, 0.1966, 0.2857, 0.5, 0.2857, 1.0, 0.1429, 1.0, 0.1429, 0.5, 0.1429, 0.5, 0.1429, 1.0, 2.98e-08, 1.0, 2.98e-08, 0.5, 0.8571, 0.5, 0.7143, 0.5, 0.7143, 0.5, 0.8571, 0.5, 0.2857, 0.5, 0.1429, 0.5, 0.1429, 0.5, 0.2857, 0.5, 0.4286, 0.5, 0.2857, 0.5, 0.2857, 0.5, 0.4286, 0.5, 1.0, 0.5, 0.8571, 0.5, 0.8571, 0.5, 1.0, 0.5, 0.7143, 0.5, 0.5714, 0.5, 0.5714, 0.5, 0.7143, 0.5, 0.2857, 0.5, 0.1429, 0.5, 0.1429, 0.5, 0.2857, 0.5, 0.5714, 0.5, 0.4286, 0.5, 0.4286, 0.5, 0.5714, 0.5, 0.1429, 0.5, 2.98e-08, 0.5, 2.98e-08, 0.5, 0.1429, 0.5, 0.7143, 0.5, 0.5714, 0.5, 0.5714, 0.5, 0.7143, 0.5, 0.5714, 0.5, 0.4286, 0.5, 0.4286, 0.5, 0.5714, 0.5, 0.8571, 0.5, 0.7143, 0.5, 0.7143, 0.5, 0.8571, 0.5, 0.1429, 0.5, 2.98e-08, 0.5, 2.98e-08, 0.5, 0.1429, 0.5, 0.4286, 0.5, 0.2857, 0.5, 0.2857, 0.5, 0.4286, 0.5, 0.7143, 0.5, 0.5714, 0.5, 0.5714, 0.5, 0.7143, 0.5, 1.0, 0.5, 0.8571, 0.5, 0.8571, 0.5, 1.0, 0.5, 0.1429, 0.5, 2.98e-08, 0.5, 2.98e-08, 0.5, 0.1429, 0.5, 1.0, 0.5, 0.8571, 0.5, 0.8571, 0.5, 1.0, 0.5, 0.2857, 0.5, 0.1429, 0.5, 0.1429, 0.5, 0.2857, 0.5, 0.5714, 0.5, 0.4286, 0.5, 0.4286, 0.5, 0.5714, 0.5, 0.8571, 0.5, 0.7143, 0.5, 0.7143, 0.5, 0.8571, 0.5, 0.1429, 0.5, 2.98e-08, 0.5, 2.98e-08, 0.5, 0.1429, 0.5, 0.4286, 0.5, 0.2857, 0.5, 0.2857, 0.5, 0.4286, 0.5, 0.2857, 0.5, 0.1429, 0.5, 0.1429, 0.5, 0.2857, 0.5, 0.4286, 0.5, 0.2857, 0.5, 0.2857, 0.5, 0.4286, 0.5, 0.7143, 0.5, 0.5714, 0.5, 0.5714, 0.5, 0.7143, 0.5, 1.0, 0.5, 0.8571, 0.5, 0.8571, 0.5, 1.0, 0.5, 0.2857, 0.5, 0.1429, 0.5, 0.1429, 0.5, 0.2857, 0.5, 0.5714, 0.5, 0.4286, 0.5, 0.4286, 0.5, 0.5714, 0.5, 0.8571, 0.5, 0.7143, 0.5, 0.7143, 0.5, 0.8571, 0.5, 0.75, 0.49, 0.9376, 0.3996, 0.984, 0.1966, 0.8541, 0.03377, 0.6459, 0.03377, 0.516, 0.1966, 0.5624, 0.3996, 0.5714, 0.5, 0.4286, 0.5, 0.4286, 0.5, 0.5714, 0.5, 0.8571, 0.5, 0.7143, 0.5, 0.7143, 0.5, 0.8571, 0.5, 0.1429, 0.5, 2.98e-08, 0.5, 2.98e-08, 0.5, 0.1429, 0.5, 0.4286, 0.5, 0.2857, 0.5, 0.2857, 0.5, 0.4286, 0.5, 0.7143, 0.5, 0.5714, 0.5, 0.5714, 0.5, 0.7143, 0.5, 1.0, 0.5, 0.8571, 0.5, 0.8571, 0.5, 1.0, 0.5, 1.0, 0.5, 1.0, 1.0, 0.8571, 1.0, 0.8571, 0.5, 0.8571, 0.5, 0.8571, 1.0, 0.7143, 1.0, 0.7143, 0.5, 0.7143, 0.5, 0.7143, 1.0, 0.5714, 1.0, 0.5714, 0.5, 0.5714, 0.5, 0.5714, 1.0, 0.4286, 1.0, 0.4286, 0.5, 0.4286, 0.5, 0.4286, 1.0, 0.2857, 1.0, 0.2857, 0.5, 0.4376, 0.3996, 0.25, 0.49, 0.06236, 0.3996, 0.01602, 0.1966, 0.1459, 0.03377, 0.3541, 0.03377, 0.484, 0.1966, 0.2857, 0.5, 0.2857, 1.0, 0.1429, 1.0, 0.1429, 0.5, 0.1429, 0.5, 0.1429, 1.0, 2.98e-08, 1.0, 2.98e-08, 0.5, 0.8571, 0.5, 0.7143, 0.5, 0.7143, 0.5, 0.8571, 0.5, 0.2857, 0.5, 0.1429, 0.5, 0.1429, 0.5, 0.2857, 0.5, 0.4286, 0.5, 0.2857, 0.5, 0.2857, 0.5, 0.4286, 0.5, 1.0, 0.5, 0.8571, 0.5, 0.8571, 0.5, 1.0, 0.5, 0.7143, 0.5, 0.5714, 0.5, 0.5714, 0.5, 0.7143, 0.5, 0.2857, 0.5, 0.1429, 0.5, 0.1429, 0.5, 0.2857, 0.5, 0.5714, 0.5, 0.4286, 0.5, 0.4286, 0.5, 0.5714, 0.5, 0.1429, 0.5, 2.98e-08, 0.5, 2.98e-08, 0.5, 0.1429, 0.5, 0.7143, 0.5, 0.5714, 0.5, 0.5714, 0.5, 0.7143, 0.5, 0.5714, 0.5, 0.4286, 0.5, 0.4286, 0.5, 0.5714, 0.5, 0.8571, 0.5, 0.7143, 0.5, 0.7143, 0.5, 0.8571, 0.5, 0.1429, 0.5, 2.98e-08, 0.5, 2.98e-08, 0.5, 0.1429, 0.5, 0.4286, 0.5, 0.2857, 0.5, 0.2857, 0.5, 0.4286, 0.5, 0.7143, 0.5, 0.5714, 0.5, 0.5714, 0.5, 0.7143, 0.5, 1.0, 0.5, 0.8571, 0.5, 0.8571, 0.5, 1.0, 0.5, 0.1429, 0.5, 2.98e-08, 0.5, 2.98e-08, 0.5, 0.1429, 0.5, 1.0, 0.5, 0.8571, 0.5, 0.8571, 0.5, 1.0, 0.5, 0.2857, 0.5, 0.1429, 0.5, 0.1429, 0.5, 0.2857, 0.5, 0.5714, 0.5, 0.4286, 0.5, 0.4286, 0.5, 0.5714, 0.5, 0.8571, 0.5, 0.7143, 0.5, 0.7143, 0.5, 0.8571, 0.5, 0.1429, 0.5, 2.98e-08, 0.5, 2.98e-08, 0.5, 0.1429, 0.5, 0.4286, 0.5, 0.2857, 0.5, 0.2857, 0.5, 0.4286, 0.5, 0.2857, 0.5, 0.1429, 0.5, 0.1429, 0.5, 0.2857, 0.5, 0.4286, 0.5, 0.2857, 0.5, 0.2857, 0.5, 0.4286, 0.5, 0.7143, 0.5, 0.5714, 0.5, 0.5714, 0.5, 0.7143, 0.5, 1.0, 0.5, 0.8571, 0.5, 0.8571, 0.5, 1.0, 0.5, 0.2857, 0.5, 0.1429, 0.5, 0.1429, 0.5, 0.2857, 0.5, 0.5714, 0.5, 0.4286, 0.5, 0.4286, 0.5, 0.5714, 0.5, 0.8571, 0.5, 0.7143, 0.5, 0.7143, 0.5, 0.8571, 0.5, 0.75, 0.49, 0.9376, 0.3996, 0.984, 0.1966, 0.8541, 0.03377, 0.6459, 0.03377, 0.516, 0.1966, 0.5624, 0.3996, 0.5714, 0.5, 0.4286, 0.5, 0.4286, 0.5, 0.5714, 0.5, 0.8571, 0.5, 0.7143, 0.5, 0.7143, 0.5, 0.8571, 0.5, 0.1429, 0.5, 2.98e-08, 0.5, 2.98e-08, 0.5, 0.1429, 0.5, 0.4286, 0.5, 0.2857, 0.5, 0.2857, 0.5, 0.4286, 0.5, 0.7143, 0.5, 0.5714, 0.5, 0.5714, 0.5, 0.7143, 0.5, 1.0, 0.5, 0.8571, 0.5, 0.8571, 0.5, 1.0, 0.5, 1.0, 0.5, 1.0, 1.0, 0.8571, 1.0, 0.8571, 0.5, 0.8571, 0.5, 0.8571, 1.0, 0.7143, 1.0, 0.7143, 0.5, 0.7143, 0.5, 0.7143, 1.0, 0.5714, 1.0, 0.5714, 0.5, 0.5714, 0.5, 0.5714, 1.0, 0.4286, 1.0, 0.4286, 0.5, 0.4286, 0.5, 0.4286, 1.0, 0.2857, 1.0, 0.2857, 0.5, 0.4376, 0.3996, 0.25, 0.49, 0.06236, 0.3996, 0.01602, 0.1966, 0.1459, 0.03377, 0.3541, 0.03377, 0.484, 0.1966, 0.2857, 0.5, 0.2857, 1.0, 0.1429, 1.0, 0.1429, 0.5, 0.1429, 0.5, 0.1429, 1.0, 2.98e-08, 1.0, 2.98e-08, 0.5, 0.8571, 0.5, 0.7143, 0.5, 0.7143, 0.5, 0.8571, 0.5, 0.2857, 0.5, 0.1429, 0.5, 0.1429, 0.5, 0.2857, 0.5, 0.4286, 0.5, 0.2857, 0.5, 0.2857, 0.5, 0.4286, 0.5, 1.0, 0.5, 0.8571, 0.5, 0.8571, 0.5, 1.0, 0.5, 0.7143, 0.5, 0.5714, 0.5, 0.5714, 0.5, 0.7143, 0.5, 0.2857, 0.5, 0.1429, 0.5, 0.1429, 0.5, 0.2857, 0.5, 0.5714, 0.5, 0.4286, 0.5, 0.4286, 0.5, 0.5714, 0.5, 0.1429, 0.5, 2.98e-08, 0.5, 2.98e-08, 0.5, 0.1429, 0.5, 0.7143, 0.5, 0.5714, 0.5, 0.5714, 0.5, 0.7143, 0.5, 0.5714, 0.5, 0.4286, 0.5, 0.4286, 0.5, 0.5714, 0.5, 0.8571, 0.5, 0.7143, 0.5, 0.7143, 0.5, 0.8571, 0.5, 0.1429, 0.5, 2.98e-08, 0.5, 2.98e-08, 0.5, 0.1429, 0.5, 0.4286, 0.5, 0.2857, 0.5, 0.2857, 0.5, 0.4286, 0.5, 0.7143, 0.5, 0.5714, 0.5, 0.5714, 0.5, 0.7143, 0.5, 1.0, 0.5, 0.8571, 0.5, 0.8571, 0.5, 1.0, 0.5, 0.1429, 0.5, 2.98e-08, 0.5, 2.98e-08, 0.5, 0.1429, 0.5, 1.0, 0.5, 0.8571, 0.5, 0.8571, 0.5, 1.0, 0.5, 0.2857, 0.5, 0.1429, 0.5, 0.1429, 0.5, 0.2857, 0.5, 0.5714, 0.5, 0.4286, 0.5, 0.4286, 0.5, 0.5714, 0.5, 0.8571, 0.5, 0.7143, 0.5, 0.7143, 0.5, 0.8571, 0.5, 0.1429, 0.5, 2.98e-08, 0.5, 2.98e-08, 0.5, 0.1429, 0.5, 0.4286, 0.5, 0.2857, 0.5, 0.2857, 0.5, 0.4286, 0.5, 0.2857, 0.5, 0.1429, 0.5, 0.1429, 0.5, 0.2857, 0.5, 0.4286, 0.5, 0.2857, 0.5, 0.2857, 0.5, 0.4286, 0.5, 0.7143, 0.5, 0.5714, 0.5, 0.5714, 0.5, 0.7143, 0.5, 1.0, 0.5, 0.8571, 0.5, 0.8571, 0.5, 1.0, 0.5, 0.2857, 0.5, 0.1429, 0.5, 0.1429, 0.5, 0.2857, 0.5, 0.5714, 0.5, 0.4286, 0.5, 0.4286, 0.5, 0.5714, 0.5, 0.8571, 0.5, 0.7143, 0.5, 0.7143, 0.5, 0.8571, 0.5, 0.75, 0.49, 0.9376, 0.3996, 0.984, 0.1966, 0.8541, 0.03377, 0.6459, 0.03377, 0.516, 0.1966, 0.5624, 0.3996, 0.5714, 0.5, 0.4286, 0.5, 0.4286, 0.5, 0.5714, 0.5, 0.8571, 0.5, 0.7143, 0.5, 0.7143, 0.5, 0.8571, 0.5, 0.1429, 0.5, 2.98e-08, 0.5, 2.98e-08, 0.5, 0.1429, 0.5, 0.4286, 0.5, 0.2857, 0.5, 0.2857, 0.5, 0.4286, 0.5, 0.7143, 0.5, 0.5714, 0.5, 0.5714, 0.5, 0.7143, 0.5, 1.0, 0.5, 0.8571, 0.5, 0.8571, 0.5, 1.0, 0.5, 1.0, 0.5, 1.0, 1.0, 0.8571, 1.0, 0.8571, 0.5, 0.8571, 0.5, 0.8571, 1.0, 0.7143, 1.0, 0.7143, 0.5, 0.7143, 0.5, 0.7143, 1.0, 0.5714, 1.0, 0.5714, 0.5, 0.5714, 0.5, 0.5714, 1.0, 0.4286, 1.0, 0.4286, 0.5, 0.4286, 0.5, 0.4286, 1.0, 0.2857, 1.0, 0.2857, 0.5, 0.4376, 0.3996, 0.25, 0.49, 0.06236, 0.3996, 0.01602, 0.1966, 0.1459, 0.03377, 0.3541, 0.03377, 0.484, 0.1966, 0.2857, 0.5, 0.2857, 1.0, 0.1429, 1.0, 0.1429, 0.5, 0.1429, 0.5, 0.1429, 1.0, 2.98e-08, 1.0, 2.98e-08, 0.5, 0.8571, 0.5, 0.7143, 0.5, 0.7143, 0.5, 0.8571, 0.5, 0.2857, 0.5, 0.1429, 0.5, 0.1429, 0.5, 0.2857, 0.5, 0.4286, 0.5, 0.2857, 0.5, 0.2857, 0.5, 0.4286, 0.5, 1.0, 0.5, 0.8571, 0.5, 0.8571, 0.5, 1.0, 0.5, 0.7143, 0.5, 0.5714, 0.5, 0.5714, 0.5, 0.7143, 0.5, 0.2857, 0.5, 0.1429, 0.5, 0.1429, 0.5, 0.2857, 0.5, 0.5714, 0.5, 0.4286, 0.5, 0.4286, 0.5, 0.5714, 0.5, 0.1429, 0.5, 2.98e-08, 0.5, 2.98e-08, 0.5, 0.1429, 0.5, 0.7143, 0.5, 0.5714, 0.5, 0.5714, 0.5, 0.7143, 0.5, 0.5714, 0.5, 0.4286, 0.5, 0.4286, 0.5, 0.5714, 0.5, 0.8571, 0.5, 0.7143, 0.5, 0.7143, 0.5, 0.8571, 0.5, 0.1429, 0.5, 2.98e-08, 0.5, 2.98e-08, 0.5, 0.1429, 0.5, 0.4286, 0.5, 0.2857, 0.5, 0.2857, 0.5, 0.4286, 0.5, 0.7143, 0.5, 0.5714, 0.5, 0.5714, 0.5, 0.7143, 0.5, 1.0, 0.5, 0.8571, 0.5, 0.8571, 0.5, 1.0, 0.5, 0.1429, 0.5, 2.98e-08, 0.5, 2.98e-08, 0.5, 0.1429, 0.5, 1.0, 0.5, 0.8571, 0.5, 0.8571, 0.5, 1.0, 0.5, 0.2857, 0.5, 0.1429, 0.5, 0.1429, 0.5, 0.2857, 0.5, 0.5714, 0.5, 0.4286, 0.5, 0.4286, 0.5, 0.5714, 0.5, 0.8571, 0.5, 0.7143, 0.5, 0.7143, 0.5, 0.8571, 0.5, 0.1429, 0.5, 2.98e-08, 0.5, 2.98e-08, 0.5, 0.1429, 0.5, 0.4286, 0.5, 0.2857, 0.5, 0.2857, 0.5, 0.4286, 0.5, 0.2857, 0.5, 0.1429, 0.5, 0.1429, 0.5, 0.2857, 0.5, 0.4286, 0.5, 0.2857, 0.5, 0.2857, 0.5, 0.4286, 0.5, 0.7143, 0.5, 0.5714, 0.5, 0.5714, 0.5, 0.7143, 0.5, 1.0, 0.5, 0.8571, 0.5, 0.8571, 0.5, 1.0, 0.5, 0.2857, 0.5, 0.1429, 0.5, 0.1429, 0.5, 0.2857, 0.5, 0.5714, 0.5, 0.4286, 0.5, 0.4286, 0.5, 0.5714, 0.5, 0.8571, 0.5, 0.7143, 0.5, 0.7143, 0.5, 0.8571, 0.5, 0.75, 0.49, 0.9376, 0.3996, 0.984, 0.1966, 0.8541, 0.03377, 0.6459, 0.03377, 0.516, 0.1966, 0.5624, 0.3996, 0.5714, 0.5, 0.4286, 0.5, 0.4286, 0.5, 0.5714, 0.5, 0.8571, 0.5, 0.7143, 0.5, 0.7143, 0.5, 0.8571, 0.5, 0.1429, 0.5, 2.98e-08, 0.5, 2.98e-08, 0.5, 0.1429, 0.5, 0.4286, 0.5, 0.2857, 0.5, 0.2857, 0.5, 0.4286, 0.5, 0.7143, 0.5, 0.5714, 0.5, 0.5714, 0.5, 0.7143, 0.5, 1.0, 0.5, 0.8571, 0.5, 0.8571, 0.5, 1.0, 0.5, 1.0, 0.5, 1.0, 1.0, 0.8571, 1.0, 0.8571, 0.5, 0.8571, 0.5, 0.8571, 1.0, 0.7143, 1.0, 0.7143, 0.5, 0.7143, 0.5, 0.7143, 1.0, 0.5714, 1.0, 0.5714, 0.5, 0.5714, 0.5, 0.5714, 1.0, 0.4286, 1.0, 0.4286, 0.5, 0.4286, 0.5, 0.4286, 1.0, 0.2857, 1.0, 0.2857, 0.5, 0.4376, 0.3996, 0.25, 0.49, 0.06236, 0.3996, 0.01602, 0.1966, 0.1459, 0.03377, 0.3541, 0.03377, 0.484, 0.1966, 0.2857, 0.5, 0.2857, 1.0, 0.1429, 1.0, 0.1429, 0.5, 0.1429, 0.5, 0.1429, 1.0, 2.98e-08, 1.0, 2.98e-08, 0.5, 0.8571, 0.5, 0.7143, 0.5, 0.7143, 0.5, 0.8571, 0.5, 0.2857, 0.5, 0.1429, 0.5, 0.1429, 0.5, 0.2857, 0.5, 0.4286, 0.5, 0.2857, 0.5, 0.2857, 0.5, 0.4286, 0.5, 1.0, 0.5, 0.8571, 0.5, 0.8571, 0.5, 1.0, 0.5, 0.7143, 0.5, 0.5714, 0.5, 0.5714, 0.5, 0.7143, 0.5, 0.2857, 0.5, 0.1429, 0.5, 0.1429, 0.5, 0.2857, 0.5, 0.5714, 0.5, 0.4286, 0.5, 0.4286, 0.5, 0.5714, 0.5, 0.1429, 0.5, 2.98e-08, 0.5, 2.98e-08, 0.5, 0.1429, 0.5, 0.7143, 0.5, 0.5714, 0.5, 0.5714, 0.5, 0.7143, 0.5, 0.5714, 0.5, 0.4286, 0.5, 0.4286, 0.5, 0.5714, 0.5, 0.8571, 0.5, 0.7143, 0.5, 0.7143, 0.5, 0.8571, 0.5, 0.1429, 0.5, 2.98e-08, 0.5, 2.98e-08, 0.5, 0.1429, 0.5, 0.4286, 0.5, 0.2857, 0.5, 0.2857, 0.5, 0.4286, 0.5, 0.7143, 0.5, 0.5714, 0.5, 0.5714, 0.5, 0.7143, 0.5, 1.0, 0.5, 0.8571, 0.5, 0.8571, 0.5, 1.0, 0.5, 0.1429, 0.5, 2.98e-08, 0.5, 2.98e-08, 0.5, 0.1429, 0.5, 1.0, 0.5, 0.8571, 0.5, 0.8571, 0.5, 1.0, 0.5, 0.2857, 0.5, 0.1429, 0.5, 0.1429, 0.5, 0.2857, 0.5, 0.5714, 0.5, 0.4286, 0.5, 0.4286, 0.5, 0.5714, 0.5, 0.8571, 0.5, 0.7143, 0.5, 0.7143, 0.5, 0.8571, 0.5, 0.1429, 0.5, 2.98e-08, 0.5, 2.98e-08, 0.5, 0.1429, 0.5, 0.4286, 0.5, 0.2857, 0.5, 0.2857, 0.5, 0.4286, 0.5, 0.2857, 0.5, 0.1429, 0.5, 0.1429, 0.5, 0.2857, 0.5, 0.4286, 0.5, 0.2857, 0.5, 0.2857, 0.5, 0.4286, 0.5, 0.7143, 0.5, 0.5714, 0.5, 0.5714, 0.5, 0.7143, 0.5, 1.0, 0.5, 0.8571, 0.5, 0.8571, 0.5, 1.0, 0.5, 0.2857, 0.5, 0.1429, 0.5, 0.1429, 0.5, 0.2857, 0.5, 0.5714, 0.5, 0.4286, 0.5, 0.4286, 0.5, 0.5714, 0.5, 0.8571, 0.5, 0.7143, 0.5, 0.7143, 0.5, 0.8571, 0.5, 0.75, 0.49, 0.9376, 0.3996, 0.984, 0.1966, 0.8541, 0.03377, 0.6459, 0.03377, 0.516, 0.1966, 0.5624, 0.3996, 0.5714, 0.5, 0.4286, 0.5, 0.4286, 0.5, 0.5714, 0.5, 0.8571, 0.5, 0.7143, 0.5, 0.7143, 0.5, 0.8571, 0.5, 0.1429, 0.5, 2.98e-08, 0.5, 2.98e-08, 0.5, 0.1429, 0.5, 0.4286, 0.5, 0.2857, 0.5, 0.2857, 0.5, 0.4286, 0.5, 0.7143, 0.5, 0.5714, 0.5, 0.5714, 0.5, 0.7143, 0.5, 1.0, 0.5, 0.8571, 0.5, 0.8571, 0.5, 1.0, 0.5])
me_cylinder_005.use_remesh_fix_poles = True
me_cylinder_005.use_remesh_preserve_attributes = False
me_cylinder_005.update()

# ---- objects
ob_cube = bpy.data.objects.new('Cube', me_cube_001)
ob_cylinder = bpy.data.objects.new('Cylinder', me_cylinder)
ob_cylinder_001 = bpy.data.objects.new('Cylinder.001', me_cylinder_001)
ob_cube_001 = bpy.data.objects.new('Cube.001', me_cube_003)
ob_cylinder_002 = bpy.data.objects.new('Cylinder.002', me_cylinder_002)
ob_cylinder_003 = bpy.data.objects.new('Cylinder.003', me_cylinder_003)
ob_cylinder_004 = bpy.data.objects.new('Cylinder.004', me_cylinder_004)
ob_cylinder_005 = bpy.data.objects.new('Cylinder.005', me_cylinder_005)

# ---- transforms, parenting, visibility, modifiers, constraints
ob_cube.location = (0.0, 0.0, 0.0)
ob_cylinder.location = (0.0, 0.0, 0.0)
ob_cylinder_001.location = (0.0, 0.0, 0.0)
ob_cube_001.location = (0.0, 0.0, 0.0)
ob_cylinder_002.location = (0.0, 0.0, 0.0)
ob_cylinder_003.location = (0.0, 0.0, 0.0)
ob_cylinder_004.location = (0.0, 0.0, 0.0)
ob_cylinder_005.location = (0.0, 0.0, 0.0)

# ---- collection membership
col_collection.objects.link(ob_cube)
col_collection.objects.link(ob_cylinder)
col_collection.objects.link(ob_cylinder_001)
col_collection.objects.link(ob_cube_001)
col_collection.objects.link(ob_cylinder_002)
col_collection.objects.link(ob_cylinder_003)
col_collection.objects.link(ob_cylinder_004)
col_collection.objects.link(ob_cylinder_005)

# ---- scene / render settings (as saved in the file)
scene.frame_start = 1; scene.frame_end = 250; scene.frame_set(1)
scene.render.engine = 'BLENDER_EEVEE_NEXT'
scene.cycles.use_denoising = False
scene.cycles.samples = 128
scene.cycles.sampling_pattern = 'TABULATED_SOBOL'
scene.cycles.use_adaptive_sampling = False
scene.cycles.use_light_tree = False
scene.view_settings.view_transform = 'Filmic'
bpy.context.view_layer.update()

# ---- added for rendering (the .blend has no active camera and no usable light): camera, sun
cam_auto = bpy.data.cameras.new('AutoCamera')
cam_auto.lens = 50.0
cam_auto.sensor_width = 36.0
cam_auto.clip_end = 1000.0
ob_auto_camera = bpy.data.objects.new('AutoCamera', cam_auto)
scene.collection.objects.link(ob_auto_camera)
ob_auto_camera.location = (23.2006, -28.0693, 20.0461)
ob_auto_camera.rotation_euler = (1.09748, -7.21219e-08, 0.694738)
scene.camera = ob_auto_camera
light_auto_sun = bpy.data.lights.new('AutoSun', 'SUN')
light_auto_sun.energy = 3.0
light_auto_sun.angle = 0.0523599
ob_auto_sun = bpy.data.objects.new('AutoSun', light_auto_sun)
scene.collection.objects.link(ob_auto_sun)
ob_auto_sun.rotation_euler = (0.872665, 0.174533, 0.523599)
bpy.context.view_layer.update()
